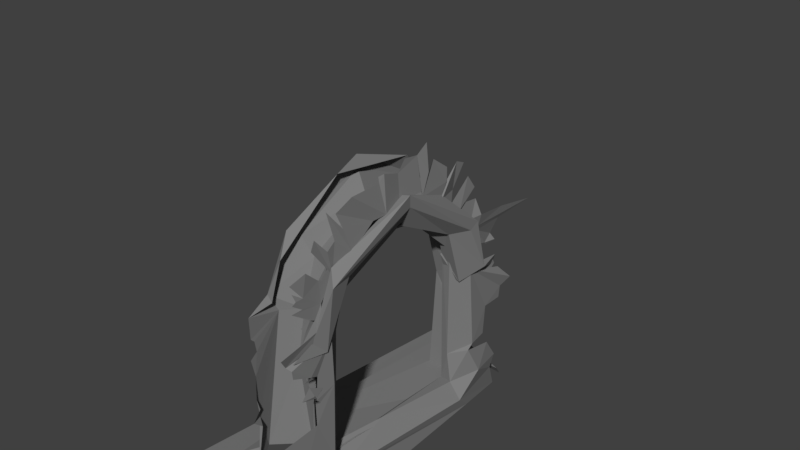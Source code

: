 # Source: Big_gate_portal.blend  (saved by Blender 2.79.0; exported with 4.5.12 LTS)
import bpy
from mathutils import Matrix  # noqa: F401  (used for matrix-valued properties, if any)

bpy.ops.wm.read_factory_settings(use_empty=True)
scene = bpy.context.scene
scene.name = 'Scene'

# ---- collections
col_collection_1 = bpy.data.collections.new('Collection 1'); scene.collection.children.link(col_collection_1)

# ---- materials (node trees are filled in below, after node groups)
mat_m_church_sandstone_01 = bpy.data.materials.new('M_Church_sandstone_01')
mat_m_church_sandstone_01.alpha_threshold = 0.0
mat_m_church_sandstone_01.diffuse_color = (0.2159, 0.2159, 0.2159, 1.0)
mat_m_church_sandstone_01.roughness = 0.5
mat_m_mixed_stone_wall_03_sand = bpy.data.materials.new('M_Mixed_stone_wall_03_sand')
mat_m_mixed_stone_wall_03_sand.alpha_threshold = 0.0
mat_m_mixed_stone_wall_03_sand.diffuse_color = (0.2159, 0.2159, 0.2159, 1.0)
mat_m_mixed_stone_wall_03_sand.roughness = 0.5

# ---- material node trees
mat_m_church_sandstone_01.use_nodes = True; mat_m_church_sandstone_01.node_tree.nodes.clear()
_N = mat_m_church_sandstone_01.node_tree.nodes; _L = mat_m_church_sandstone_01.node_tree.links
n0 = _N.new('ShaderNodeOutputMaterial'); n0.name = 'Material Output'; n0.location = (1200, 880)
n0.label = 'Material Out'
n1 = _N.new('ShaderNodeAddShader'); n1.name = 'Add Shader'; n1.location = (1000, 880)
n1.label = 'Shader Add Refl'
n2 = _N.new('ShaderNodeAddShader'); n2.name = 'Add Shader.001'; n2.location = (800, 880)
n2.label = 'Shader Add Spec'
n3 = _N.new('ShaderNodeBsdfRefraction'); n3.name = 'Refraction BSDF'; n3.location = (1200, 220)
n3.label = 'Refl BSDF'
n3.mute = True
n4 = _N.new('ShaderNodeMix'); n4.name = 'Mix'; n4.location = (1000, 220)
n4.label = 'Mix Color/Refl'
n4.data_type = 'RGBA'
n4.blend_type = 'MULTIPLY'
n4.inputs[0].default_value = 1.0
n4.inputs[6].default_value = (1.0, 1.0, 1.0, 1.0)
n4.inputs[7].default_value = (0.0, 0.0, 0.0, 0.0)
n5 = _N.new('ShaderNodeMixShader'); n5.name = 'Mix Shader'; n5.location = (600, 880)
n5.label = 'Shader Mix Alpha'
n6 = _N.new('ShaderNodeBsdfTransparent'); n6.name = 'Transparent BSDF'; n6.location = (400, 880)
n6.label = 'Alpha BSDF'
n6.mute = True
n7 = _N.new('ShaderNodeMix'); n7.name = 'Mix.001'; n7.location = (200, 1100)
n7.label = 'Mix Color/Alpha'
n7.data_type = 'RGBA'
n7.blend_type = 'MULTIPLY'
n7.inputs[0].default_value = 1.0
n7.inputs[6].default_value = (1.0, 1.0, 1.0, 1.0)
n7.inputs[7].default_value = (1.0, 1.0, 1.0, 1.0)
n8 = _N.new('ShaderNodeBsdfDiffuse'); n8.name = 'Diffuse BSDF'; n8.location = (400, 660)
n8.label = 'Diff BSDF'
n9 = _N.new('ShaderNodeMix'); n9.name = 'Mix.002'; n9.location = (200, 660)
n9.label = 'Mix Color/Diffuse'
n9.data_type = 'RGBA'
n9.blend_type = 'MULTIPLY'
n9.inputs[0].default_value = 1.0
n9.inputs[6].default_value = (0.2159, 0.2159, 0.2159, 1.0)
n9.inputs[7].default_value = (1.0, 1.0, 1.0, 1.0)
n10 = _N.new('ShaderNodeBsdfAnisotropic'); n10.name = 'Glossy BSDF'; n10.location = (400, 220)
n10.label = 'Spec BSDF'
n10.distribution = 'GGX'
n11 = _N.new('ShaderNodeMix'); n11.name = 'Mix.003'; n11.location = (200, 220)
n11.label = 'Mix Color/Spec'
n11.data_type = 'RGBA'
n11.blend_type = 'MULTIPLY'
n11.inputs[0].default_value = 1.0
n11.inputs[6].default_value = (0.1, 0.1, 0.1, 1.0)
n11.inputs[7].default_value = (0.0, 0.0, 0.0, 1.0)
n12 = _N.new('ShaderNodeMix'); n12.name = 'Mix.004'; n12.location = (200, 0)
n12.label = 'Mix Color/Hardness'
n12.data_type = 'RGBA'
n12.blend_type = 'MULTIPLY'
n12.inputs[0].default_value = 1.0
n12.inputs[6].default_value = (3.95, 3.95, 3.95, 3.95)
n12.inputs[7].default_value = (1.0, 1.0, 1.0, 1.0)
n13 = _N.new('ShaderNodeNormalMap'); n13.name = 'Normal Map'; n13.location = (200, 440)
n13.label = 'Normal/Map'
n13.mute = True
n14 = _N.new('ShaderNodeMix'); n14.name = 'Mix.005'; n14.location = (1000, 660)
n14.label = 'Bump/Map'
n14.mute = True
n14.data_type = 'RGBA'
n14.blend_type = 'MULTIPLY'
n14.inputs[0].default_value = 1.0
n14.inputs[6].default_value = (1.0, 1.0, 1.0, 1.0)
n14.inputs[7].default_value = (0.0, 0.0, 0.0, 1.0)
n15 = _N.new('ShaderNodeTexCoord'); n15.name = 'Texture Coordinate'; n15.location = (-600, 660)
n15.label = 'Texture Coords'
n16 = _N.new('ShaderNodeDisplacement'); n16.name = 'Displacement'; n16.location = (0, 0)
n16.inputs[1].default_value = 0.0
n16.inputs[2].default_value = 0.1
n17 = _N.new('ShaderNodeMath'); n17.name = 'Math'; n17.location = (0, 0)
n17.operation = 'POWER'
_L.new(n1.outputs[0], n0.inputs[0])
_L.new(n2.outputs[0], n1.inputs[0])
_L.new(n3.outputs[0], n1.inputs[1])
_L.new(n4.outputs[2], n3.inputs[0])
_L.new(n5.outputs[0], n2.inputs[0])
_L.new(n6.outputs[0], n5.inputs[1])
_L.new(n7.outputs[2], n5.inputs[0])
_L.new(n8.outputs[0], n5.inputs[2])
_L.new(n9.outputs[2], n8.inputs[0])
_L.new(n10.outputs[0], n2.inputs[1])
_L.new(n11.outputs[2], n10.inputs[0])
_L.new(n13.outputs[0], n8.inputs[2])
_L.new(n13.outputs[0], n10.inputs[4])
_L.new(n13.outputs[0], n3.inputs[3])
_L.new(n14.outputs[2], n16.inputs[0])
_L.new(n16.outputs[0], n0.inputs[2])
_L.new(n12.outputs[2], n17.inputs[0])
_L.new(n17.outputs[0], n10.inputs[1])
n0.is_active_output = True
mat_m_mixed_stone_wall_03_sand.use_nodes = True; mat_m_mixed_stone_wall_03_sand.node_tree.nodes.clear()
_N = mat_m_mixed_stone_wall_03_sand.node_tree.nodes; _L = mat_m_mixed_stone_wall_03_sand.node_tree.links
n0 = _N.new('ShaderNodeOutputMaterial'); n0.name = 'Material Output'; n0.location = (1200, 880)
n0.label = 'Material Out'
n1 = _N.new('ShaderNodeAddShader'); n1.name = 'Add Shader'; n1.location = (1000, 880)
n1.label = 'Shader Add Refl'
n2 = _N.new('ShaderNodeAddShader'); n2.name = 'Add Shader.001'; n2.location = (800, 880)
n2.label = 'Shader Add Spec'
n3 = _N.new('ShaderNodeBsdfRefraction'); n3.name = 'Refraction BSDF'; n3.location = (1200, 220)
n3.label = 'Refl BSDF'
n3.mute = True
n4 = _N.new('ShaderNodeMix'); n4.name = 'Mix'; n4.location = (1000, 220)
n4.label = 'Mix Color/Refl'
n4.data_type = 'RGBA'
n4.blend_type = 'MULTIPLY'
n4.inputs[0].default_value = 1.0
n4.inputs[6].default_value = (1.0, 1.0, 1.0, 1.0)
n4.inputs[7].default_value = (0.0, 0.0, 0.0, 0.0)
n5 = _N.new('ShaderNodeMixShader'); n5.name = 'Mix Shader'; n5.location = (600, 880)
n5.label = 'Shader Mix Alpha'
n6 = _N.new('ShaderNodeBsdfTransparent'); n6.name = 'Transparent BSDF'; n6.location = (400, 880)
n6.label = 'Alpha BSDF'
n6.mute = True
n7 = _N.new('ShaderNodeMix'); n7.name = 'Mix.001'; n7.location = (200, 1100)
n7.label = 'Mix Color/Alpha'
n7.data_type = 'RGBA'
n7.blend_type = 'MULTIPLY'
n7.inputs[0].default_value = 1.0
n7.inputs[6].default_value = (1.0, 1.0, 1.0, 1.0)
n7.inputs[7].default_value = (1.0, 1.0, 1.0, 1.0)
n8 = _N.new('ShaderNodeBsdfDiffuse'); n8.name = 'Diffuse BSDF'; n8.location = (400, 660)
n8.label = 'Diff BSDF'
n9 = _N.new('ShaderNodeMix'); n9.name = 'Mix.002'; n9.location = (200, 660)
n9.label = 'Mix Color/Diffuse'
n9.data_type = 'RGBA'
n9.blend_type = 'MULTIPLY'
n9.inputs[0].default_value = 1.0
n9.inputs[6].default_value = (0.2159, 0.2159, 0.2159, 1.0)
n9.inputs[7].default_value = (1.0, 1.0, 1.0, 1.0)
n10 = _N.new('ShaderNodeBsdfAnisotropic'); n10.name = 'Glossy BSDF'; n10.location = (400, 220)
n10.label = 'Spec BSDF'
n10.distribution = 'GGX'
n11 = _N.new('ShaderNodeMix'); n11.name = 'Mix.003'; n11.location = (200, 220)
n11.label = 'Mix Color/Spec'
n11.data_type = 'RGBA'
n11.blend_type = 'MULTIPLY'
n11.inputs[0].default_value = 1.0
n11.inputs[6].default_value = (0.1, 0.1, 0.1, 1.0)
n11.inputs[7].default_value = (0.0, 0.0, 0.0, 1.0)
n12 = _N.new('ShaderNodeMix'); n12.name = 'Mix.004'; n12.location = (200, 0)
n12.label = 'Mix Color/Hardness'
n12.data_type = 'RGBA'
n12.blend_type = 'MULTIPLY'
n12.inputs[0].default_value = 1.0
n12.inputs[6].default_value = (3.95, 3.95, 3.95, 3.95)
n12.inputs[7].default_value = (1.0, 1.0, 1.0, 1.0)
n13 = _N.new('ShaderNodeNormalMap'); n13.name = 'Normal Map'; n13.location = (200, 440)
n13.label = 'Normal/Map'
n13.mute = True
n14 = _N.new('ShaderNodeMix'); n14.name = 'Mix.005'; n14.location = (1000, 660)
n14.label = 'Bump/Map'
n14.mute = True
n14.data_type = 'RGBA'
n14.blend_type = 'MULTIPLY'
n14.inputs[0].default_value = 1.0
n14.inputs[6].default_value = (1.0, 1.0, 1.0, 1.0)
n14.inputs[7].default_value = (0.0, 0.0, 0.0, 1.0)
n15 = _N.new('ShaderNodeTexCoord'); n15.name = 'Texture Coordinate'; n15.location = (-600, 660)
n15.label = 'Texture Coords'
n16 = _N.new('ShaderNodeDisplacement'); n16.name = 'Displacement'; n16.location = (0, 0)
n16.inputs[1].default_value = 0.0
n16.inputs[2].default_value = 0.1
n17 = _N.new('ShaderNodeMath'); n17.name = 'Math'; n17.location = (0, 0)
n17.operation = 'POWER'
_L.new(n1.outputs[0], n0.inputs[0])
_L.new(n2.outputs[0], n1.inputs[0])
_L.new(n3.outputs[0], n1.inputs[1])
_L.new(n4.outputs[2], n3.inputs[0])
_L.new(n5.outputs[0], n2.inputs[0])
_L.new(n6.outputs[0], n5.inputs[1])
_L.new(n7.outputs[2], n5.inputs[0])
_L.new(n8.outputs[0], n5.inputs[2])
_L.new(n9.outputs[2], n8.inputs[0])
_L.new(n10.outputs[0], n2.inputs[1])
_L.new(n11.outputs[2], n10.inputs[0])
_L.new(n13.outputs[0], n8.inputs[2])
_L.new(n13.outputs[0], n10.inputs[4])
_L.new(n13.outputs[0], n3.inputs[3])
_L.new(n14.outputs[2], n16.inputs[0])
_L.new(n16.outputs[0], n0.inputs[2])
_L.new(n12.outputs[2], n17.inputs[0])
_L.new(n17.outputs[0], n10.inputs[1])
n0.is_active_output = True

# ---- world
world_world = bpy.data.worlds.new('World'); scene.world = world_world
world_world.color = (0.05088, 0.05088, 0.05088)
world_world.use_sun_shadow = False
world_world.sun_shadow_jitter_overblur = 0.0
world_world.cycles.sampling_method = 'MANUAL'

# ---- cameras
cam_camera = bpy.data.cameras.new('Camera')
cam_camera.clip_end = 100.0
cam_camera.lens = 35.0
cam_camera.sensor_width = 32.0
cam_camera.sensor_height = 18.0
cam_camera.ortho_scale = 7.314
cam_camera.dof.focus_distance = 0.0

# ---- meshes
me_untitled_001 = bpy.data.meshes.new('Untitled.001')
me_untitled_001.from_pydata([(43.31, 83.05, 42.1), (41.91, -81.82, 29.85), (2.761, -182.8, -175.2), (-3.347, -181.6, -163.1), (-10.02, -167.7, -220.9), (3.56, -195.3, -163.7), (2.805, -184.2, -148.4), (2.894, -188.2, -132.2), (1.611, -188.2, -44.69), (3.152, -155.8, -7.25), (17.2, -119.8, -23.1), (43.36, -125.5, -7.003), (52.52, -125.6, -14.28), (43.88, -134.6, -69.62), (23.44, -122.5, -223.7), (10.5, -127.3, -99.03), (-1.296, 116.2, -222.4), (56.0, 61.3, -223.4), (3.045, -193.8, -238.6), (59.2, -108.7, -50.43), (61.15, -93.36, 11.37), (80.42, -4.843, 94.94), (41.91, -105.1, -6.251), (50.47, -109.2, -49.73), (68.49, 75.25, 26.69), (40.55, 65.58, 31.31), (75.43, -132.2, -51.51), (39.51, -94.11, 46.07), (10.66, -96.09, 35.8), (47.48, 119.3, -44.61), (49.91, 113.8, -12.3), (36.76, 110.7, -50.08), (43.59, 120.1, -86.53), (47.28, 119.7, -124.0), (-5.874, 135.3, -75.41), (1.597, 174.4, -70.55), (2.15, 172.5, -47.85), (2.617, 177.7, -18.17), (4.81, 103.3, -5.755), (-81.0, -226.0, -242.3), (52.16, 213.8, -265.0), (-20.84, 216.7, -244.1), (-40.12, 178.8, -243.4), (-87.96, 214.5, -273.5), (1.151, 183.7, -159.6), (1.28, 172.4, -149.7), (-10.49, -152.3, -2.949), (-10.25, -119.4, 71.15), (-5.233, -102.6, 61.49), (2.641, 149.1, -7.846), (-5.781, 89.31, 65.23), (0.4592, 67.04, 118.1), (-7.162, -9.729, 120.4), (71.55, 123.0, 20.73), (84.8, 111.5, 39.6), (83.32, 100.5, 29.54), (71.68, -151.1, -32.71), (85.67, -128.7, 36.05), (71.75, -9.611, 109.7), (68.65, 162.8, -48.66), (71.83, 165.1, -33.14), (71.11, 132.8, -33.03), (55.76, -229.0, -266.3), (28.17, -2.919, 95.46), (47.28, 31.84, 50.31), (72.04, -80.99, 46.39), (71.1, 120.8, 64.2), (73.74, 125.2, 24.58), (78.32, 125.3, 42.05), (74.76, 168.9, 39.5), (74.74, 120.5, 19.8), (70.06, 231.5, 29.69), (69.46, 169.3, 20.47), (72.71, 140.5, -6.45), (65.09, 159.7, -1.38), (71.37, -145.4, -4.22), (72.02, -175.9, 27.2), (71.56, -135.3, 14.81), (72.08, -160.7, 31.57), (70.34, -176.9, 52.14), (73.35, -156.5, 62.04), (71.85, -138.6, 45.44), (75.21, -139.6, -15.41), (71.84, -152.7, -0.6977), (43.48, -102.3, 3.634), (72.51, -149.5, -113.8), (72.66, -155.8, -77.55), (41.36, 96.96, -219.2), (60.58, 94.55, -217.0), (52.23, -29.45, -217.0), (75.39, -123.6, -240.9), (71.25, -131.5, -259.8), (73.17, -12.85, -283.9), (71.93, 119.4, -262.8), (76.97, 98.61, -242.5), (71.53, 166.7, -221.4), (63.62, 184.9, -261.9), (53.99, 93.83, -172.4), (75.97, 113.0, -164.5), (71.27, 157.5, -173.4), (72.82, 64.36, 105.1), (71.05, 42.29, 140.5), (74.49, 31.07, 128.3), (74.15, 21.68, 98.09), (72.63, 21.15, 104.6), (69.96, 16.04, 152.4), (71.26, 30.17, 165.2), (55.27, 92.23, -6.349), (39.78, 93.82, 0.7312), (71.24, 172.3, -55.2), (79.27, 191.0, -75.07), (72.03, 149.7, -109.4), (71.63, -13.7, 101.9), (73.62, -39.57, 145.8), (73.86, -88.33, 132.5), (72.11, -100.7, 97.0), (75.16, -90.33, 64.85), (72.16, -55.89, 91.58), (71.67, 72.71, 69.09), (74.84, 87.97, 59.69), (71.96, 103.8, 100.7), (74.42, 55.05, 84.09), (70.23, -122.6, 124.0), (69.58, -115.9, 43.38), (70.1, -163.8, -83.81), (71.95, -150.5, -240.2), (74.39, -172.8, -204.3), (71.51, -213.6, -197.0), (72.45, -149.9, -110.6), (2.936, -184.2, -148.4), (1.225, -188.5, -15.11), (-3.344, -142.5, -25.5), (49.83, -132.1, -111.8), (-36.93, -129.1, -226.2), (47.44, -134.2, -222.3), (42.09, -9.149, 66.42), (42.09, 99.12, -48.71), (42.07, 94.15, -15.27), (-91.2, 93.43, -267.4), (41.69, 86.04, 4.957), (40.45, 100.7, 13.58), (37.47, -70.97, 66.98), (9.67, 115.2, -65.74), (3.011, 199.8, -244.1), (41.96, 118.7, -149.9), (3.169, 180.9, -240.0), (2.443, 176.9, -129.9), (2.891, -140.0, 43.58), (2.16, -49.46, 126.6), (-10.41, 107.8, 71.93), (-9.026, -9.752, 138.1), (72.1, 56.43, 89.53), (83.23, -7.717, 112.6), (71.65, -119.1, 54.24), (85.16, 128.6, -33.13), (3.383, -213.7, -245.6), (57.95, -215.9, -251.6), (41.91, -131.8, -29.57), (41.85, 104.8, 13.66), (72.21, 64.17, 51.22), (46.87, -35.66, 54.21), (71.84, 79.81, 66.11), (67.29, 129.0, -6.501), (71.14, -176.8, 16.19), (71.43, -161.9, 17.37), (71.89, -170.6, 30.84), (73.17, -137.0, -32.56), (43.44, -130.4, -67.49), (40.89, -132.8, -92.91), (47.66, -103.6, -216.6), (72.22, -144.1, -119.4), (70.79, -145.5, -81.85), (73.04, -123.7, -33.67), (41.41, -121.3, -232.3), (82.42, 129.7, -202.1), (41.95, 123.1, -221.7), (39.66, -79.02, 57.58), (71.56, 159.5, -35.78), (72.22, 158.5, -51.16), (71.17, 164.7, -46.76), (71.41, 177.8, -106.6), (70.15, -45.45, 143.0), (75.43, -38.07, 95.23), (72.4, 116.6, 82.01), (69.62, 59.92, 96.77), (72.81, -113.8, 86.57), (72.17, -124.0, 76.46), (71.63, -141.4, 96.56), (71.45, -146.3, 83.98), (71.51, -155.5, -218.9), (40.62, -134.5, -218.8), (72.64, -139.5, -100.5), (2.048, -186.0, -98.13), (2.811, -191.4, -72.51), (1.926, -181.5, -64.39), (1.637, -183.5, -49.35), (47.16, -133.7, -40.69), (44.59, -132.6, -136.9), (-35.22, 175.7, -225.2), (45.24, 119.8, -222.8), (52.19, 118.9, -224.0), (56.69, -134.9, -222.8), (55.82, -70.76, -220.3), (-40.79, -191.8, -239.1), (42.15, 87.58, -16.1), (42.19, 90.25, -15.47), (-86.15, -119.7, -266.2), (-87.5, -228.5, -269.0), (65.77, -8.798, 67.79), (71.73, -179.8, -48.86), (40.71, -10.04, 96.06), (11.57, 59.06, 60.09), (10.8, -13.43, 92.58), (-6.298, 132.7, -16.5), (56.48, 201.7, -248.7), (-83.89, 211.3, -249.0), (-10.02, 174.9, -222.2), (80.44, -100.7, 39.04), (66.52, 100.0, -53.41), (71.99, -182.0, -56.68), (42.56, 71.66, 54.04), (73.55, 113.7, -36.47), (72.05, 101.8, 8.647), (66.66, 13.76, 72.02), (71.47, -47.27, 65.25), (71.97, -114.2, 6.964), (41.39, -110.3, 23.38), (74.17, 110.6, 38.96), (71.17, 144.4, -10.9), (73.02, 160.7, -8.113), (70.16, -174.3, 40.97), (72.48, -119.4, 39.43), (71.38, -147.1, -5.133), (72.6, -165.4, -27.04), (70.61, -164.8, -6.973), (72.02, -160.4, -14.68), (70.85, -195.1, -37.83), (66.35, -186.2, -52.44), (71.34, -180.4, -68.8), (56.28, -104.7, -69.58), (40.63, -130.2, -124.2), (74.23, -126.6, -211.6), (72.92, -150.3, -149.6), (73.59, -122.6, -102.6), (41.66, 111.8, -232.1), (72.47, -122.1, -249.4), (70.33, -122.8, -273.2), (70.87, 175.7, -202.6), (72.18, 55.28, 84.23), (71.9, 65.25, 123.9), (70.14, -14.91, 138.5), (39.92, 121.3, -33.89), (72.58, 178.3, -88.1), (75.03, 122.2, -157.9), (72.37, 146.4, -152.8), (70.95, -44.89, 135.2), (69.92, -108.8, 117.3), (71.93, 82.56, 126.5), (66.44, 82.14, 86.88), (71.82, 95.13, 121.5), (71.99, 74.45, 67.98), (71.49, -150.7, -82.33), (71.73, -169.2, -215.7), (72.08, -209.3, -161.2), (73.84, -153.2, -105.6), (71.7, -158.6, -90.98), (71.41, -169.9, -106.7), (70.49, -4.67, 153.9)], [(129, 6)], [(137, 136, 204), (3, 2, 5), (4, 3, 131), (131, 15, 4), (3, 6, 7), (194, 131, 192), (8, 131, 195), (8, 130, 131), (11, 12, 10), (12, 15, 10), (132, 15, 13), (197, 14, 15), (15, 14, 4), (42, 198, 145), (198, 42, 203), (133, 17, 16), (200, 199, 17), (133, 202, 17), (134, 201, 202), (14, 134, 202), (4, 14, 133), (18, 4, 203), (20, 19, 23), (26, 20, 217), (208, 217, 20), (215, 138, 39), (24, 25, 139), (140, 0, 211), (140, 211, 38), (212, 52, 50), (10, 131, 46), (28, 212, 27), (141, 212, 210), (29, 31, 32), (32, 31, 33), (31, 142, 33), (36, 213, 37), (42, 145, 41), (215, 42, 41), (42, 215, 203), (43, 138, 215), (45, 44, 216), (34, 35, 146), (46, 47, 48), (52, 48, 47), (47, 150, 52), (51, 149, 150), (52, 150, 149), (149, 50, 52), (154, 61, 53), (53, 54, 154), (55, 154, 54), (54, 152, 55), (152, 21, 55), (153, 57, 152), (21, 152, 57), (57, 217, 21), (204, 136, 218), (154, 218, 59), (39, 62, 156), (63, 64, 160), (176, 160, 84), (108, 64, 220), (220, 158, 108), (251, 108, 158), (107, 221, 222), (107, 222, 159), (64, 223, 160), (224, 65, 84), (160, 224, 84), (176, 84, 226), (69, 68, 67), (67, 227, 70), (71, 69, 67), (74, 72, 70), (73, 74, 70), (70, 162, 73), (229, 74, 73), (163, 75, 77), (164, 165, 76), (78, 230, 165), (78, 80, 79), (231, 81, 77), (75, 232, 82), (83, 235, 232), (172, 166, 237), (219, 238, 86), (86, 172, 219), (168, 167, 84), (240, 168, 84), (169, 190, 240), (243, 242, 241), (243, 169, 239), (243, 170, 242), (172, 171, 243), (64, 63, 220), (87, 244, 173), (87, 173, 89), (173, 169, 89), (90, 89, 169), (90, 245, 93), (174, 88, 94), (244, 87, 175), (88, 174, 98), (99, 98, 174), (99, 174, 247), (95, 247, 174), (101, 103, 100), (104, 105, 250), (250, 112, 104), (105, 102, 106), (108, 107, 64), (221, 252, 110), (111, 180, 252), (111, 252, 221), (221, 107, 253), (221, 253, 111), (175, 87, 251), (97, 253, 107), (98, 253, 97), (113, 112, 250), (182, 112, 113), (182, 113, 255), (114, 256, 117), (119, 120, 118), (257, 184, 121), (258, 259, 257), (258, 121, 260), (185, 186, 123), (123, 187, 188), (123, 186, 187), (262, 241, 126), (262, 189, 241), (127, 126, 263), (265, 128, 191), (266, 264, 265), (250, 105, 267), (4, 18, 3), (18, 2, 3), (5, 6, 3), (3, 7, 192), (192, 131, 3), (193, 194, 192), (194, 195, 131), (131, 130, 46), (46, 130, 9), (196, 13, 12), (12, 13, 15), (197, 15, 132), (134, 14, 197), (15, 131, 10), (216, 145, 198), (16, 216, 198), (133, 16, 198), (16, 17, 199), (202, 133, 14), (133, 198, 203), (4, 133, 203), (23, 22, 20), (19, 20, 26), (21, 217, 208), (1, 135, 208), (208, 20, 1), (20, 22, 1), (205, 139, 137), (39, 138, 206), (215, 39, 203), (206, 207, 39), (205, 204, 218), (218, 24, 205), (154, 24, 218), (205, 24, 139), (24, 154, 55), (21, 24, 55), (24, 208, 135), (135, 25, 24), (21, 208, 24), (56, 209, 26), (0, 210, 211), (212, 211, 210), (38, 211, 50), (38, 50, 213), (211, 212, 50), (11, 10, 27), (28, 27, 10), (46, 28, 10), (141, 27, 212), (212, 48, 52), (48, 212, 28), (46, 48, 28), (140, 31, 30), (140, 38, 31), (31, 29, 30), (142, 144, 33), (142, 35, 34), (213, 35, 142), (36, 35, 213), (37, 213, 49), (213, 142, 38), (38, 142, 31), (155, 18, 39), (39, 18, 203), (143, 214, 41), (43, 214, 40), (41, 214, 43), (41, 145, 143), (41, 43, 215), (199, 144, 16), (142, 16, 144), (142, 34, 16), (145, 216, 44), (34, 146, 45), (34, 45, 16), (16, 45, 216), (9, 147, 46), (46, 147, 47), (47, 147, 148), (47, 148, 150), (51, 49, 149), (50, 149, 49), (213, 50, 49), (150, 148, 51), (54, 53, 151), (54, 151, 152), (151, 58, 152), (153, 56, 57), (57, 56, 26), (57, 26, 217), (152, 58, 153), (154, 59, 60), (154, 60, 61), (39, 156, 155), (207, 62, 39), (160, 176, 63), (107, 159, 64), (64, 159, 223), (223, 224, 160), (65, 225, 84), (84, 225, 239), (225, 172, 239), (226, 84, 157), (66, 161, 227), (68, 66, 227), (68, 227, 67), (71, 67, 72), (228, 229, 73), (163, 83, 75), (163, 77, 164), (77, 165, 164), (165, 77, 78), (78, 77, 81), (80, 78, 81), (77, 75, 82), (82, 232, 233), (235, 233, 232), (233, 237, 82), (82, 237, 166), (83, 234, 235), (233, 236, 237), (219, 172, 237), (157, 84, 167), (169, 240, 84), (239, 169, 84), (243, 241, 169), (243, 85, 170), (85, 243, 171), (171, 172, 86), (239, 172, 243), (89, 88, 87), (89, 94, 88), (94, 89, 90), (94, 90, 93), (92, 93, 245), (245, 91, 246), (245, 246, 92), (93, 96, 94), (96, 95, 94), (95, 174, 94), (87, 88, 97), (98, 97, 88), (249, 101, 100), (103, 248, 100), (103, 101, 102), (102, 105, 103), (104, 112, 103), (221, 179, 177), (178, 179, 221), (109, 178, 110), (221, 110, 178), (108, 97, 107), (251, 87, 108), (97, 108, 87), (254, 111, 253), (255, 113, 181), (182, 255, 114), (115, 117, 256), (116, 117, 115), (182, 114, 117), (120, 119, 183), (257, 121, 258), (115, 122, 116), (116, 122, 185), (123, 116, 185), (261, 86, 124), (125, 90, 241), (241, 189, 125), (90, 169, 241), (173, 190, 169), (126, 241, 242), (126, 242, 263), (128, 264, 266)])
me_untitled_001.polygons.foreach_set('material_index', [0, 0, 0, 0, 0, 0, 0, 0, 0, 0, 0, 0, 0, 0, 0, 0, 0, 0, 0, 0, 0, 0, 0, 0, 0, 0, 0, 0, 0, 0, 0, 0, 0, 0, 0, 0, 0, 0, 0, 0, 0, 0, 0, 0, 0, 0, 0, 0, 0, 0, 0, 0, 0, 0, 0, 0, 0, 0, 0, 0, 1, 1, 1, 1, 1, 1, 1, 1, 1, 1, 1, 1, 1, 1, 1, 1, 1, 1, 1, 1, 1, 1, 1, 1, 1, 1, 1, 1, 1, 1, 1, 1, 1, 1, 1, 1, 1, 1, 1, 1, 1, 1, 1, 1, 1, 1, 1, 1, 1, 1, 1, 1, 1, 1, 1, 1, 1, 1, 1, 1, 1, 1, 1, 1, 1, 1, 1, 1, 1, 1, 1, 1, 1, 1, 1, 1, 1, 0, 0, 0, 0, 0, 0, 0, 0, 0, 0, 0, 0, 0, 0, 0, 0, 0, 0, 0, 0, 0, 0, 0, 0, 0, 0, 0, 0, 0, 0, 0, 0, 0, 0, 0, 0, 0, 0, 0, 0, 0, 0, 0, 0, 0, 0, 0, 0, 0, 0, 0, 0, 0, 0, 0, 0, 0, 0, 0, 0, 0, 0, 0, 0, 0, 0, 0, 0, 0, 0, 0, 0, 0, 0, 0, 0, 0, 0, 0, 0, 0, 0, 0, 0, 0, 0, 0, 0, 0, 0, 0, 0, 0, 0, 0, 0, 1, 1, 1, 1, 1, 1, 1, 1, 1, 1, 1, 1, 1, 1, 1, 1, 1, 1, 1, 1, 1, 1, 1, 1, 1, 1, 1, 1, 1, 1, 1, 1, 1, 1, 1, 1, 1, 1, 1, 1, 1, 1, 1, 1, 1, 1, 1, 1, 1, 1, 1, 1, 1, 1, 1, 1, 1, 1, 1, 1, 1, 1, 1, 1, 1, 1, 1, 1, 1, 1, 1, 1, 1, 1, 1, 1, 1, 1])
_uv = me_untitled_001.uv_layers.new(name='UVmap_0')
_uv.uv.foreach_set('vector', [0.8462, 0.7935, 0.8726, 0.7906, 0.8426, 0.7977, 0.1875, 0.6953, 0.197, 0.6633, 0.2155, 0.6901, 0.1551, 0.5866, 0.1875, 0.6953, 0.1212, 0.9399, 0.1212, 0.9399, 0.07159, 0.8084, 0.1551, 0.5866, 0.1875, 0.6953, 0.203, 0.7242, 0.2061, 0.7502, 0.1939, 0.8737, 0.1212, 0.9399, 0.2012, 0.8076, 0.2033, 0.9029, 0.1212, 0.9399, 0.1948, 0.8949, 0.2033, 0.9029, 0.2094, 0.9502, 0.1212, 0.9399, 0.02062, 0.977, 0.01095, 0.9605, 0.07428, 0.9468, 0.01095, 0.9605, 0.07159, 0.8084, 0.07428, 0.9468, 0.01445, 0.7906, 0.07159, 0.8084, 0.02095, 0.8611, 0.02388, 0.7449, 0.05682, 0.6003, 0.07159, 0.8084, 0.07159, 0.8084, 0.05682, 0.6003, 0.1551, 0.5866, 0.01298, 0.04373, 0.04114, 0.04376, 0.01172, 0.1025, 0.04114, 0.04376, 0.04163, 0.01884, 0.6344, 0.01695, 0.5454, 0.03755, 0.2293, 0.1861, 0.1389, 0.1065, 0.1384, 0.1826, 0.1345, 0.1719, 0.2293, 0.1861, 0.5454, 0.03755, 0.426, 0.1596, 0.2293, 0.1861, 0.5531, 0.1728, 0.5553, 0.1909, 0.426, 0.1596, 0.533, 0.1298, 0.5531, 0.1728, 0.426, 0.1596, 0.6071, 0.08914, 0.533, 0.1298, 0.5454, 0.03755, 0.6729, 0.09927, 0.6071, 0.08914, 0.6684, 0.03369, 0.6921, 0.7173, 0.614, 0.711, 0.6129, 0.6755, 0.6056, 0.7313, 0.6921, 0.7173, 0.7215, 0.7544, 0.8663, 0.721, 0.7215, 0.7544, 0.6921, 0.7173, 0.9813, 0.273, 0.992, 0.2636, 0.9464, 0.6995, 0.7533, 0.8439, 0.7448, 0.7919, 0.799, 0.793, 0.6433, 0.6597, 0.7031, 0.6627, 0.7496, 0.7229, 0.6433, 0.6597, 0.7496, 0.7229, 0.6116, 0.7261, 0.8707, 0.7201, 0.881, 0.7545, 0.7091, 0.7589, 0.8722, 0.8265, 0.877, 0.8539, 0.8684, 0.8677, 0.7865, 0.8308, 0.6217, 0.8236, 0.7748, 0.7801, 0.7278, 0.782, 0.6217, 0.8236, 0.6182, 0.7636, 0.2225, 0.6843, 0.243, 0.6914, 0.2337, 0.7558, 0.2337, 0.7558, 0.243, 0.6914, 0.2359, 0.8217, 0.243, 0.6914, 0.3015, 0.7128, 0.2359, 0.8217, 0.4004, 0.6876, 0.3426, 0.6315, 0.4211, 0.6425, 0.8861, 0.8768, 0.9037, 0.8107, 0.9464, 0.8561, 0.9516, 0.956, 0.8861, 0.8768, 0.9464, 0.8561, 0.8861, 0.8768, 0.9516, 0.956, 0.6605, 0.8919, 0.9405, 0.9911, 0.8109, 0.9881, 0.9388, 0.9633, 0.4197, 0.8555, 0.4361, 0.8757, 0.4274, 0.9902, 0.3457, 0.7347, 0.4093, 0.7217, 0.422, 0.8229, 0.5997, 0.215, 0.4709, 0.2524, 0.4679, 0.2097, 0.2912, 0.2088, 0.4679, 0.2097, 0.4709, 0.2524, 0.4709, 0.2524, 0.2732, 0.239, 0.2912, 0.2088, 0.502, 0.3441, 0.4014, 0.3315, 0.6002, 0.3036, 0.5796, 0.2757, 0.6002, 0.3036, 0.4014, 0.3315, 0.4014, 0.3315, 0.4111, 0.2965, 0.5796, 0.2757, 0.6026, 0.215, 0.6195, 0.2353, 0.5247, 0.2688, 0.5247, 0.2688, 0.4842, 0.2534, 0.6026, 0.215, 0.4859, 0.2182, 0.6026, 0.215, 0.4842, 0.2534, 0.4842, 0.2534, 0.2704, 0.2383, 0.4859, 0.2182, 0.2704, 0.2383, 0.2991, 0.2085, 0.4859, 0.2182, 0.4138, 0.3514, 0.3765, 0.3293, 0.5978, 0.3045, 0.576, 0.2754, 0.5978, 0.3045, 0.3765, 0.3293, 0.3765, 0.3293, 0.4394, 0.2849, 0.576, 0.2754, 0.04572, 0.9688, 0.04184, 0.95, 0.09184, 0.943, 0.1476, 0.9716, 0.09184, 0.943, 0.2073, 0.9377, 0.01284, 0.5597, 0.124, 0.5285, 0.1291, 0.5711, 1.484, 1.258, 1.485, 1.164, 1.568, 1.133, 1.597, 1.163, 1.568, 1.133, 1.635, 1.06, 2.026, 1.054, 2.109, 1.129, 2.056, 1.158, 2.056, 1.158, 1.996, 1.084, 2.026, 1.054, 1.963, 0.9963, 2.026, 1.054, 1.996, 1.084, 2.648, 0.8416, 2.714, 0.7761, 2.688, 0.872, 2.648, 0.8416, 2.688, 0.872, 2.603, 0.967, 2.522, 0.9264, 2.488, 1.008, 2.392, 0.9444, 2.348, 0.9993, 2.274, 0.9572, 2.279, 0.8886, 2.392, 0.9444, 2.348, 0.9993, 2.279, 0.8886, 1.597, 1.163, 1.635, 1.06, 1.655, 1.099, 2.225, 1.17, 2.137, 1.172, 2.143, 1.15, 2.143, 1.15, 2.1, 1.17, 2.121, 1.131, 2.369, 1.146, 2.225, 1.17, 2.143, 1.15, 2.216, 1.077, 2.232, 1.12, 2.121, 1.131, 2.165, 1.064, 2.216, 1.077, 2.121, 1.131, 2.121, 1.131, 2.138, 1.064, 2.165, 1.064, 2.208, 1.063, 2.216, 1.077, 2.165, 1.064, 0.8947, 1.1, 0.9994, 1.083, 1.006, 1.147, 0.9271, 1.122, 0.8891, 1.149, 0.8838, 1.135, 0.9155, 1.166, 0.8649, 1.168, 0.8891, 1.149, 0.9155, 1.166, 0.89, 1.243, 0.8508, 1.199, 1.016, 1.232, 0.9586, 1.225, 1.006, 1.147, 1.511, 1.069, 1.504, 1.068, 1.521, 1.044, 1.495, 1.076, 1.473, 1.046, 1.504, 1.068, 1.557, 1.002, 1.53, 1.006, 1.413, 0.9566, 1.425, 0.9485, 1.432, 0.9242, 1.485, 0.9026, 1.485, 0.9026, 1.557, 1.002, 1.425, 0.9485, 1.697, 0.8674, 1.694, 0.9248, 1.635, 1.06, 1.694, 0.7964, 1.697, 0.8674, 1.635, 1.06, 1.62, 0.5898, 1.688, 0.5794, 1.694, 0.7964, 1.559, 0.8447, 1.495, 0.7418, 1.551, 0.5942, 1.559, 0.8447, 1.62, 0.5898, 1.612, 0.9159, 1.559, 0.8447, 1.512, 0.8044, 1.495, 0.7418, 1.557, 1.002, 1.505, 0.8918, 1.559, 0.8447, 2.109, 1.129, 2.173, 1.255, 2.056, 1.158, 2.069, 0.6105, 2.092, 0.6375, 1.598, 0.6414, 2.069, 0.6105, 1.598, 0.6414, 1.78, 0.5897, 1.598, 0.6414, 1.607, 0.5958, 1.78, 0.5897, 1.557, 0.5258, 1.78, 0.5897, 1.607, 0.5958, 1.557, 0.5258, 1.561, 0.5067, 2.116, 0.4799, 2.135, 0.6219, 2.056, 0.591, 2.071, 0.5174, 1.963, 0.5527, 2.021, 0.5759, 1.955, 0.574, 2.056, 0.591, 2.135, 0.6219, 2.108, 0.711, 2.203, 0.6794, 2.108, 0.711, 2.135, 0.6219, 2.203, 0.6794, 2.135, 0.6219, 2.24, 0.6152, 2.227, 0.571, 2.24, 0.6152, 2.135, 0.6219, 1.794, 1.798, 1.655, 1.837, 1.703, 1.714, 1.671, 1.85, 1.825, 1.904, 1.768, 1.979, 1.768, 1.979, 1.662, 1.953, 1.671, 1.85, 1.825, 1.904, 1.759, 1.827, 1.867, 1.858, 2.026, 1.054, 2.047, 1.034, 2.109, 1.129, 2.113, 0.9902, 2.252, 0.8779, 2.276, 0.9117, 2.186, 0.8272, 2.245, 0.8412, 2.252, 0.8779, 2.186, 0.8272, 2.252, 0.8779, 2.113, 0.9902, 2.113, 0.9902, 2.047, 1.034, 2.131, 0.7224, 2.113, 0.9902, 2.131, 0.7224, 2.186, 0.8272, 1.955, 0.574, 2.021, 0.5759, 1.963, 0.9963, 2.055, 0.6861, 2.131, 0.7224, 2.047, 1.034, 2.108, 0.711, 2.131, 0.7224, 2.055, 0.6861, 2.05, 2.482, 1.904, 2.452, 2.012, 2.411, 1.904, 2.522, 1.904, 2.452, 2.05, 2.482, 1.904, 2.522, 2.05, 2.482, 2.022, 2.515, 2.048, 2.651, 2.024, 2.729, 1.897, 2.586, 0.2493, 0.3662, 0.3742, 0.4321, 0.2273, 0.4159, 0.1879, 0.3677, 0.2845, 0.3648, 0.3163, 0.3773, 0.2684, 0.4319, 0.1731, 0.397, 0.1879, 0.3677, 0.2684, 0.4319, 0.3163, 0.3773, 0.3225, 0.4414, 0.1337, 2.015, 0.1443, 1.974, 0.2536, 1.94, 0.2536, 1.94, 0.06663, 1.953, 0.08933, 1.927, 0.2536, 1.94, 0.1443, 1.974, 0.06663, 1.953, 1.455, 0.5887, 1.551, 0.5942, 1.445, 0.6116, 1.455, 0.5887, 1.483, 0.5754, 1.551, 0.5942, 1.363, 0.6343, 1.445, 0.6116, 1.367, 0.6999, 1.488, 0.8655, 1.498, 0.8296, 1.519, 0.8482, 1.459, 0.8377, 1.492, 0.838, 1.485, 0.8652, 1.768, 1.979, 1.825, 1.904, 1.818, 1.96, 0.1551, 0.5866, 0.2068, 0.5797, 0.1875, 0.6953, 0.2068, 0.5797, 0.197, 0.6633, 0.1875, 0.6953, 0.2155, 0.6901, 0.203, 0.7242, 0.1875, 0.6953, 0.1875, 0.6953, 0.2061, 0.7502, 0.2012, 0.8076, 0.2012, 0.8076, 0.1212, 0.9399, 0.1875, 0.6953, 0.207, 0.8552, 0.1939, 0.8737, 0.2012, 0.8076, 0.1939, 0.8737, 0.1948, 0.8949, 0.1212, 0.9399, 0.1212, 0.9399, 0.2094, 0.9502, 0.1491, 0.9737, 0.1491, 0.9737, 0.2094, 0.9502, 0.1553, 0.9947, 0.01494, 0.9104, 0.02095, 0.8611, 0.01095, 0.9605, 0.01095, 0.9605, 0.02095, 0.8611, 0.07159, 0.8084, 0.02388, 0.7449, 0.07159, 0.8084, 0.01445, 0.7906, 0.007038, 0.6052, 0.05682, 0.6003, 0.02388, 0.7449, 0.07159, 0.8084, 0.1212, 0.9399, 0.07428, 0.9468, 0.05138, 0.083, 0.01172, 0.1025, 0.04114, 0.04376, 0.1389, 0.1065, 0.05138, 0.083, 0.04114, 0.04376, 0.5454, 0.03755, 0.1389, 0.1065, 0.04114, 0.04376, 0.1389, 0.1065, 0.2293, 0.1861, 0.1345, 0.1719, 0.426, 0.1596, 0.5454, 0.03755, 0.533, 0.1298, 0.5454, 0.03755, 0.04114, 0.04376, 0.6344, 0.01695, 0.6071, 0.08914, 0.5454, 0.03755, 0.6344, 0.01695, 0.6129, 0.6755, 0.6587, 0.6757, 0.6921, 0.7173, 0.614, 0.711, 0.6921, 0.7173, 0.6056, 0.7313, 0.8718, 0.756, 0.7215, 0.7544, 0.8663, 0.721, 0.7341, 0.6806, 0.866, 0.681, 0.8663, 0.721, 0.8663, 0.721, 0.6921, 0.7173, 0.7341, 0.6806, 0.6921, 0.7173, 0.6587, 0.6757, 0.7341, 0.6806, 0.841, 0.7966, 0.799, 0.793, 0.8404, 0.7895, 0.9464, 0.6995, 0.992, 0.2636, 0.9945, 0.5426, 0.9385, 0.3006, 0.9464, 0.6995, 0.8898, 0.6546, 0.9945, 0.5426, 0.9922, 0.7167, 0.9464, 0.6995, 0.841, 0.7966, 0.8426, 0.7977, 0.8721, 0.8337, 0.8721, 0.8337, 0.7533, 0.8439, 0.841, 0.7966, 0.8756, 0.8682, 0.7533, 0.8439, 0.8721, 0.8337, 0.841, 0.7966, 0.7533, 0.8439, 0.799, 0.793, 0.7533, 0.8439, 0.8756, 0.8682, 0.7825, 0.8766, 0.6282, 0.8617, 0.7533, 0.8439, 0.7825, 0.8766, 0.7533, 0.8439, 0.618, 0.821, 0.6179, 0.7823, 0.6179, 0.7823, 0.7448, 0.7919, 0.7533, 0.8439, 0.6282, 0.8617, 0.618, 0.821, 0.7533, 0.8439, 0.3735, 0.601, 0.4175, 0.6476, 0.3265, 0.6433, 0.7031, 0.6627, 0.8735, 0.6608, 0.7496, 0.7229, 0.8707, 0.7201, 0.7496, 0.7229, 0.8735, 0.6608, 0.6116, 0.7261, 0.7496, 0.7229, 0.7091, 0.7589, 0.6116, 0.7261, 0.7091, 0.7589, 0.6025, 0.751, 0.7496, 0.7229, 0.8707, 0.7201, 0.7091, 0.7589, 0.878, 0.7759, 0.8722, 0.8265, 0.7748, 0.7801, 0.7865, 0.8308, 0.7748, 0.7801, 0.8722, 0.8265, 0.8684, 0.8677, 0.7865, 0.8308, 0.8722, 0.8265, 0.7278, 0.782, 0.7748, 0.7801, 0.6217, 0.8236, 0.6217, 0.8236, 0.7556, 0.873, 0.6154, 0.8597, 0.7556, 0.873, 0.6217, 0.8236, 0.7865, 0.8308, 0.8684, 0.8677, 0.7556, 0.873, 0.7865, 0.8308, 0.2357, 0.6145, 0.243, 0.6914, 0.2147, 0.6268, 0.2357, 0.6145, 0.2939, 0.6157, 0.243, 0.6914, 0.243, 0.6914, 0.2225, 0.6843, 0.2147, 0.6268, 0.3015, 0.7128, 0.245, 0.8678, 0.2359, 0.8217, 0.3015, 0.7128, 0.4093, 0.7217, 0.3457, 0.7347, 0.3426, 0.6315, 0.4093, 0.7217, 0.3015, 0.7128, 0.4004, 0.6876, 0.4093, 0.7217, 0.3426, 0.6315, 0.4211, 0.6425, 0.3426, 0.6315, 0.3743, 0.6012, 0.3426, 0.6315, 0.3015, 0.7128, 0.2939, 0.6157, 0.2939, 0.6157, 0.3015, 0.7128, 0.243, 0.6914, 0.7718, 0.6224, 0.7751, 0.6511, 0.6516, 0.6125, 0.6516, 0.6125, 0.7751, 0.6511, 0.7021, 0.6534, 0.9322, 0.8108, 0.9384, 0.7286, 0.9464, 0.8561, 0.9878, 0.9654, 0.9384, 0.7286, 0.9834, 0.7383, 0.9464, 0.8561, 0.9384, 0.7286, 0.9878, 0.9654, 0.9464, 0.8561, 0.9037, 0.8107, 0.9322, 0.8108, 0.9464, 0.8561, 0.9878, 0.9654, 0.9516, 0.956, 0.2326, 0.9935, 0.245, 0.8678, 0.3215, 0.9931, 0.3015, 0.7128, 0.3215, 0.9931, 0.245, 0.8678, 0.3015, 0.7128, 0.3457, 0.7347, 0.3215, 0.9931, 0.4477, 0.9912, 0.4274, 0.9902, 0.4361, 0.8757, 0.3457, 0.7347, 0.422, 0.8229, 0.4197, 0.8555, 0.3457, 0.7347, 0.4197, 0.8555, 0.3215, 0.9931, 0.3215, 0.9931, 0.4197, 0.8555, 0.4274, 0.9902, 0.6209, 0.2353, 0.5298, 0.2678, 0.5997, 0.215, 0.5997, 0.215, 0.5298, 0.2678, 0.4709, 0.2524, 0.4709, 0.2524, 0.5298, 0.2678, 0.3228, 0.2706, 0.4709, 0.2524, 0.3228, 0.2706, 0.2732, 0.239, 0.502, 0.3441, 0.2597, 0.3284, 0.4014, 0.3315, 0.4111, 0.2965, 0.4014, 0.3315, 0.2597, 0.3284, 0.2755, 0.2874, 0.4111, 0.2965, 0.2597, 0.3284, 0.6002, 0.3036, 0.6227, 0.3169, 0.502, 0.3441, 0.4842, 0.2534, 0.5247, 0.2688, 0.3625, 0.2732, 0.4842, 0.2534, 0.3625, 0.2732, 0.2704, 0.2383, 0.3625, 0.2732, 0.2566, 0.2526, 0.2704, 0.2383, 0.4138, 0.3514, 0.2599, 0.3285, 0.3765, 0.3293, 0.3765, 0.3293, 0.2599, 0.3285, 0.2835, 0.2789, 0.3765, 0.3293, 0.2835, 0.2789, 0.4394, 0.2849, 0.5978, 0.3045, 0.615, 0.3196, 0.4138, 0.3514, 0.1476, 0.9716, 0.2073, 0.9377, 0.2112, 0.9648, 0.1476, 0.9716, 0.2112, 0.9648, 0.1555, 0.9945, 0.01284, 0.5597, 0.1291, 0.5711, 0.04275, 0.5842, 0.03578, 0.5297, 0.124, 0.5285, 0.01284, 0.5597, 1.568, 1.133, 1.597, 1.163, 1.484, 1.258, 2.648, 0.8416, 2.603, 0.967, 2.522, 0.9264, 2.522, 0.9264, 2.603, 0.967, 2.488, 1.008, 2.488, 1.008, 2.348, 0.9993, 2.392, 0.9444, 2.274, 0.9572, 2.199, 0.8674, 2.279, 0.8886, 2.279, 0.8886, 2.199, 0.8674, 2.23, 0.7849, 2.199, 0.8674, 2.176, 0.7785, 2.23, 0.7849, 1.655, 1.099, 1.635, 1.06, 1.695, 1.002, 2.118, 1.222, 2.027, 1.23, 2.1, 1.17, 2.137, 1.172, 2.118, 1.222, 2.1, 1.17, 2.137, 1.172, 2.1, 1.17, 2.143, 1.15, 2.369, 1.146, 2.143, 1.15, 2.232, 1.12, 2.175, 1.056, 2.208, 1.063, 2.165, 1.064, 0.8947, 1.1, 0.9716, 1.084, 0.9994, 1.083, 0.8947, 1.1, 1.006, 1.147, 0.9271, 1.122, 1.006, 1.147, 0.8891, 1.149, 0.9271, 1.122, 0.8891, 1.149, 1.006, 1.147, 0.9155, 1.166, 0.9155, 1.166, 1.006, 1.147, 0.9586, 1.225, 0.89, 1.243, 0.9155, 1.166, 0.9586, 1.225, 1.525, 1.069, 1.511, 1.069, 1.521, 1.044, 1.521, 1.044, 1.504, 1.068, 1.463, 1.017, 1.473, 1.046, 1.463, 1.017, 1.504, 1.068, 1.463, 1.017, 1.413, 0.9566, 1.521, 1.044, 1.521, 1.044, 1.413, 0.9566, 1.53, 1.006, 1.495, 1.076, 1.466, 1.063, 1.473, 1.046, 1.463, 1.017, 1.4, 0.9918, 1.413, 0.9566, 1.425, 0.9485, 1.557, 1.002, 1.413, 0.9566, 1.695, 1.002, 1.635, 1.06, 1.694, 0.9248, 1.62, 0.5898, 1.694, 0.7964, 1.635, 1.06, 1.612, 0.9159, 1.62, 0.5898, 1.635, 1.06, 1.559, 0.8447, 1.551, 0.5942, 1.62, 0.5898, 1.559, 0.8447, 1.502, 0.8204, 1.512, 0.8044, 1.502, 0.8204, 1.559, 0.8447, 1.505, 0.8918, 1.505, 0.8918, 1.557, 1.002, 1.485, 0.9026, 1.612, 0.9159, 1.557, 1.002, 1.559, 0.8447, 1.78, 0.5897, 2.056, 0.591, 2.069, 0.6105, 1.78, 0.5897, 2.071, 0.5174, 2.056, 0.591, 2.071, 0.5174, 1.78, 0.5897, 1.557, 0.5258, 2.071, 0.5174, 1.557, 0.5258, 2.116, 0.4799, 1.816, 0.4327, 2.116, 0.4799, 1.561, 0.5067, 1.561, 0.5067, 1.544, 0.4828, 1.562, 0.4559, 1.561, 0.5067, 1.562, 0.4559, 1.816, 0.4327, 2.116, 0.4799, 2.265, 0.4797, 2.071, 0.5174, 2.265, 0.4797, 2.227, 0.571, 2.071, 0.5174, 2.227, 0.571, 2.135, 0.6219, 2.071, 0.5174, 2.021, 0.5759, 2.056, 0.591, 2.055, 0.6861, 2.108, 0.711, 2.055, 0.6861, 2.056, 0.591, 1.761, 1.72, 1.794, 1.798, 1.703, 1.714, 1.655, 1.837, 1.632, 1.727, 1.703, 1.714, 1.655, 1.837, 1.794, 1.798, 1.759, 1.827, 1.759, 1.827, 1.825, 1.904, 1.655, 1.837, 1.671, 1.85, 1.662, 1.953, 1.656, 1.843, 2.113, 0.9902, 2.218, 0.973, 2.209, 0.9967, 2.207, 0.962, 2.218, 0.973, 2.113, 0.9902, 2.237, 0.9515, 2.207, 0.962, 2.276, 0.9117, 2.113, 0.9902, 2.276, 0.9117, 2.207, 0.962, 2.026, 1.054, 2.055, 0.6861, 2.047, 1.034, 1.963, 0.9963, 2.021, 0.5759, 2.026, 1.054, 2.055, 0.6861, 2.026, 1.054, 2.021, 0.5759, 2.176, 0.7326, 2.186, 0.8272, 2.131, 0.7224, 2.022, 2.515, 2.05, 2.482, 2.051, 2.505, 1.904, 2.522, 2.022, 2.515, 2.048, 2.651, 1.953, 2.72, 1.897, 2.586, 2.024, 2.729, 1.852, 2.703, 1.897, 2.586, 1.953, 2.72, 1.904, 2.522, 2.048, 2.651, 1.897, 2.586, 0.3742, 0.4321, 0.2493, 0.3662, 0.3781, 0.3622, 0.1879, 0.3677, 0.3163, 0.3773, 0.2684, 0.4319, 0.1237, 2.067, 0.02063, 2.052, 0.2317, 2.04, 0.2317, 2.04, 0.02063, 2.052, 0.1337, 2.015, 0.2536, 1.94, 0.2317, 2.04, 0.1337, 2.015, 1.491, 0.8914, 1.484, 0.9014, 1.469, 0.8882, 1.502, 0.5341, 1.557, 0.5258, 1.551, 0.5942, 1.551, 0.5942, 1.483, 0.5754, 1.502, 0.5341, 1.557, 0.5258, 1.62, 0.5898, 1.551, 0.5942, 1.683, 0.5636, 1.688, 0.5794, 1.62, 0.5898, 1.445, 0.6116, 1.551, 0.5942, 1.495, 0.7418, 1.445, 0.6116, 1.495, 0.7418, 1.367, 0.6999, 1.498, 0.8296, 1.492, 0.838, 1.459, 0.8377])
_uv.active_render = True
_uv = me_untitled_001.uv_layers.new(name='LightMapUV')
_uv.uv.foreach_set('vector', [0.9328, 0.3494, 0.9347, 0.3692, 0.9293, 0.3467, 0.3283, 0.1144, 0.3352, 0.09081, 0.3494, 0.112, 0.3045, 0.03414, 0.3283, 0.1144, 0.2796, 0.2951, 0.2796, 0.2951, 0.2433, 0.1979, 0.3045, 0.03414, 0.3283, 0.1144, 0.3398, 0.1357, 0.3419, 0.1549, 0.333, 0.246, 0.2796, 0.2951, 0.3384, 0.1973, 0.3399, 0.2677, 0.2796, 0.2951, 0.3337, 0.2617, 0.3399, 0.2677, 0.3444, 0.3026, 0.2796, 0.2951, 0.2059, 0.3223, 0.1988, 0.3103, 0.2453, 0.3002, 0.1988, 0.3103, 0.2433, 0.1979, 0.2453, 0.3002, 0.2013, 0.1848, 0.2433, 0.1979, 0.2061, 0.2369, 0.2083, 0.151, 0.2325, 0.04419, 0.2433, 0.1979, 0.2433, 0.1979, 0.2325, 0.04419, 0.3045, 0.03414, 0.6002, 0.751, 0.5966, 0.7269, 0.645, 0.752, 0.6, 0.7295, 0.581, 0.7291, 0.5797, 0.2747, 0.5952, 0.343, 0.7089, 0.5852, 0.6481, 0.6545, 0.7063, 0.655, 0.6981, 0.658, 0.7089, 0.5852, 0.5952, 0.343, 0.6887, 0.4346, 0.7089, 0.5852, 0.6986, 0.3371, 0.7128, 0.3353, 0.6887, 0.4346, 0.6658, 0.3526, 0.6986, 0.3371, 0.6887, 0.4346, 0.6347, 0.2957, 0.6658, 0.3526, 0.5952, 0.343, 0.6425, 0.2453, 0.6347, 0.2957, 0.5923, 0.2488, 0.4406, 0.04907, 0.3828, 0.04423, 0.3818, 0.01685, 0.3766, 0.05974, 0.4406, 0.04907, 0.4624, 0.07756, 0.5695, 0.05187, 0.4624, 0.07756, 0.4406, 0.04907, 0.8164, 0.6489, 0.8245, 0.6418, 0.7891, 0.975, 0.8944, 0.2805, 0.9338, 0.2743, 0.9329, 0.3144, 0.8388, 0.129, 0.8366, 0.1748, 0.7904, 0.2105, 0.8388, 0.129, 0.7904, 0.2105, 0.7877, 0.1049, 0.7926, 0.3035, 0.7662, 0.3115, 0.7627, 0.1795, 0.6677, 0.9774, 0.6888, 0.9812, 0.6994, 0.9747, 0.6711, 0.9116, 0.6655, 0.7848, 0.6322, 0.9026, 0.6337, 0.8664, 0.6655, 0.7848, 0.6198, 0.7822, 0.01499, 0.08711, 0.02999, 0.09239, 0.02323, 0.1401, 0.02323, 0.1401, 0.02999, 0.09239, 0.02515, 0.1889, 0.02999, 0.09239, 0.07271, 0.1082, 0.02515, 0.1889, 0.1472, 0.08945, 0.1026, 0.04794, 0.1598, 0.05609, 0.09345, 0.4364, 0.07962, 0.4881, 0.04635, 0.4527, 0.04234, 0.3747, 0.09345, 0.4364, 0.04635, 0.4527, 0.09345, 0.4364, 0.04234, 0.3747, 0.2694, 0.4249, 0.05097, 0.3473, 0.1522, 0.3498, 0.05235, 0.369, 0.1588, 0.2143, 0.1709, 0.2294, 0.1645, 0.3143, 0.105, 0.1246, 0.1513, 0.1149, 0.1605, 0.1902, 0.9004, 0.7279, 0.8717, 0.826, 0.9046, 0.8283, 0.9054, 0.963, 0.9046, 0.8283, 0.8717, 0.826, 0.8717, 0.826, 0.8819, 0.9767, 0.9054, 0.963, 0.6716, 0.2108, 0.6812, 0.1342, 0.7029, 0.2855, 0.7246, 0.2698, 0.7029, 0.2855, 0.6812, 0.1342, 0.6812, 0.1342, 0.7084, 0.1416, 0.7246, 0.2698, 0.9011, 0.419, 0.8854, 0.4063, 0.8591, 0.4772, 0.8591, 0.4772, 0.8712, 0.5073, 0.9011, 0.419, 0.8986, 0.506, 0.9011, 0.419, 0.8712, 0.5073, 0.8712, 0.5073, 0.8829, 0.6668, 0.8986, 0.506, 0.8829, 0.6668, 0.9063, 0.6454, 0.8986, 0.506, 0.7441, 0.4599, 0.7613, 0.4321, 0.7808, 0.5966, 0.8035, 0.5804, 0.7808, 0.5966, 0.7613, 0.4321, 0.7613, 0.4321, 0.7959, 0.4789, 0.8035, 0.5804, 0.5595, 0.8669, 0.5741, 0.864, 0.5797, 0.901, 0.5574, 0.9424, 0.5797, 0.901, 0.5837, 0.9866, 0.9508, 0.5258, 0.9764, 0.6106, 0.9417, 0.6143, 0.08808, 0.9876, 0.08842, 0.9308, 0.1376, 0.912, 0.1548, 0.9307, 0.1376, 0.912, 0.1772, 0.8679, 0.4088, 0.8645, 0.4581, 0.9099, 0.4264, 0.9272, 0.4264, 0.9272, 0.3914, 0.8825, 0.4088, 0.8645, 0.3717, 0.8299, 0.4088, 0.8645, 0.3914, 0.8825, 0.464, 0.438, 0.5001, 0.4759, 0.4471, 0.4611, 0.464, 0.438, 0.4471, 0.4611, 0.3946, 0.4118, 0.417, 0.3654, 0.3717, 0.3461, 0.4071, 0.2907, 0.3767, 0.2657, 0.4, 0.2222, 0.438, 0.226, 0.4071, 0.2907, 0.3767, 0.2657, 0.438, 0.226, 0.1548, 0.9307, 0.1772, 0.8679, 0.1893, 0.892, 0.2948, 0.9544, 0.245, 0.9552, 0.2482, 0.9415, 0.2482, 0.9415, 0.2246, 0.954, 0.2358, 0.93, 0.3759, 0.9392, 0.2948, 0.9544, 0.2482, 0.9415, 0.2889, 0.8965, 0.2983, 0.9233, 0.2358, 0.93, 0.2607, 0.8884, 0.2889, 0.8965, 0.2358, 0.93, 0.2358, 0.93, 0.2458, 0.8883, 0.2607, 0.8884, 0.2848, 0.8879, 0.2889, 0.8965, 0.2607, 0.8884, 0.7816, 0.06337, 0.774, 0.01822, 0.8032, 0.01519, 0.7917, 0.04946, 0.8041, 0.06567, 0.7978, 0.0682, 0.8124, 0.05434, 0.8131, 0.07605, 0.8041, 0.06567, 0.8124, 0.05434, 0.8479, 0.06549, 0.8276, 0.0821, 0.8429, 0.01098, 0.8399, 0.03604, 0.8032, 0.01519, 0.1036, 0.8734, 0.09989, 0.873, 0.1098, 0.8584, 0.0941, 0.8776, 0.08129, 0.86, 0.09989, 0.873, 0.1308, 0.8333, 0.115, 0.836, 0.04568, 0.8059, 0.0526, 0.801, 0.05687, 0.7864, 0.08904, 0.7732, 0.08904, 0.7732, 0.1308, 0.8333, 0.0526, 0.801, 0.2142, 0.7522, 0.2124, 0.7868, 0.1772, 0.8679, 0.2125, 0.7094, 0.2142, 0.7522, 0.1772, 0.8679, 0.1684, 0.5849, 0.2086, 0.5787, 0.2125, 0.7094, 0.1323, 0.7385, 0.09423, 0.6765, 0.1277, 0.5876, 0.1323, 0.7385, 0.1684, 0.5849, 0.1635, 0.7814, 0.1323, 0.7385, 0.1047, 0.7143, 0.09423, 0.6765, 0.1308, 0.8333, 0.1004, 0.7669, 0.1323, 0.7385, 0.4581, 0.9099, 0.496, 0.9858, 0.4264, 0.9272, 0.4347, 0.5972, 0.448, 0.6135, 0.1552, 0.616, 0.4347, 0.5972, 0.1552, 0.616, 0.2628, 0.5848, 0.1552, 0.616, 0.1603, 0.5885, 0.2628, 0.5848, 0.1311, 0.5463, 0.2628, 0.5848, 0.1603, 0.5885, 0.1311, 0.5463, 0.1333, 0.5347, 0.4624, 0.5185, 0.4737, 0.6043, 0.4271, 0.5858, 0.4354, 0.5412, 0.3712, 0.5626, 0.4063, 0.5765, 0.3666, 0.5754, 0.4271, 0.5858, 0.4737, 0.6043, 0.4579, 0.658, 0.5138, 0.639, 0.4579, 0.658, 0.4737, 0.6043, 0.5138, 0.639, 0.4737, 0.6043, 0.5361, 0.6002, 0.5281, 0.5735, 0.5361, 0.6002, 0.4737, 0.6043, 0.4762, 0.3772, 0.5313, 0.3608, 0.5123, 0.4119, 0.5247, 0.3555, 0.4641, 0.3335, 0.4865, 0.3028, 0.4865, 0.3028, 0.5285, 0.3132, 0.5247, 0.3555, 0.4641, 0.3335, 0.4904, 0.3654, 0.4477, 0.3525, 0.4088, 0.8645, 0.4219, 0.8518, 0.4581, 0.9099, 0.4605, 0.8262, 0.5429, 0.7585, 0.5569, 0.7789, 0.5039, 0.728, 0.539, 0.7364, 0.5429, 0.7585, 0.5039, 0.728, 0.5429, 0.7585, 0.4605, 0.8262, 0.4605, 0.8262, 0.4219, 0.8518, 0.4711, 0.6648, 0.4605, 0.8262, 0.4711, 0.6648, 0.5039, 0.728, 0.3666, 0.5754, 0.4063, 0.5765, 0.3717, 0.8299, 0.426, 0.6429, 0.4711, 0.6648, 0.4219, 0.8518, 0.4579, 0.658, 0.4711, 0.6648, 0.426, 0.6429, 0.3243, 0.7412, 0.2643, 0.7282, 0.3091, 0.7107, 0.2647, 0.7589, 0.2643, 0.7282, 0.3243, 0.7412, 0.2647, 0.7589, 0.3243, 0.7412, 0.3128, 0.7558, 0.3233, 0.8154, 0.3137, 0.8497, 0.2619, 0.787, 0.01702, 0.7278, 0.06299, 0.7533, 0.008943, 0.747, 0.04693, 0.9251, 0.04842, 0.9719, 0.042, 0.9873, 0.01403, 0.9641, 0.03198, 0.9179, 0.04693, 0.9251, 0.01403, 0.9641, 0.042, 0.9873, 0.009247, 0.9903, 0.9102, 0.09828, 0.8911, 0.0942, 0.8752, 0.05072, 0.8752, 0.05072, 0.8812, 0.125, 0.8692, 0.1159, 0.8752, 0.05072, 0.8911, 0.0942, 0.8812, 0.125, 0.07069, 0.5842, 0.1277, 0.5876, 0.06459, 0.598, 0.07069, 0.5842, 0.0875, 0.5762, 0.1277, 0.5876, 0.01623, 0.6117, 0.06459, 0.598, 0.01824, 0.6513, 0.244, 0.6754, 0.2655, 0.6812, 0.2543, 0.6931, 0.2606, 0.6585, 0.2605, 0.6778, 0.2442, 0.6737, 0.4865, 0.3028, 0.4641, 0.3335, 0.4671, 0.3105, 0.3045, 0.03414, 0.3425, 0.02904, 0.3283, 0.1144, 0.3425, 0.02904, 0.3352, 0.09081, 0.3283, 0.1144, 0.3494, 0.112, 0.3398, 0.1357, 0.3283, 0.1144, 0.3283, 0.1144, 0.3419, 0.1549, 0.3384, 0.1973, 0.3384, 0.1973, 0.2796, 0.2951, 0.3283, 0.1144, 0.3426, 0.2324, 0.333, 0.246, 0.3384, 0.1973, 0.333, 0.246, 0.3337, 0.2617, 0.2796, 0.2951, 0.2796, 0.2951, 0.3444, 0.3026, 0.3001, 0.32, 0.3001, 0.32, 0.3444, 0.3026, 0.3048, 0.3353, 0.2017, 0.2733, 0.2061, 0.2369, 0.1988, 0.3103, 0.1988, 0.3103, 0.2061, 0.2369, 0.2433, 0.1979, 0.2083, 0.151, 0.2433, 0.1979, 0.2013, 0.1848, 0.196, 0.04779, 0.2325, 0.04419, 0.2083, 0.151, 0.2433, 0.1979, 0.2796, 0.2951, 0.2453, 0.3002, 0.6301, 0.7216, 0.645, 0.752, 0.5966, 0.7269, 0.6481, 0.6545, 0.6301, 0.7216, 0.6, 0.7295, 0.5952, 0.343, 0.6481, 0.6545, 0.6, 0.7295, 0.6481, 0.6545, 0.7089, 0.5852, 0.6981, 0.658, 0.6887, 0.4346, 0.5952, 0.343, 0.6658, 0.3526, 0.5952, 0.343, 0.6, 0.7295, 0.5797, 0.2747, 0.6347, 0.2957, 0.5952, 0.343, 0.5797, 0.2747, 0.3818, 0.01685, 0.4158, 0.01705, 0.4406, 0.04907, 0.3828, 0.04423, 0.4406, 0.04907, 0.3766, 0.05974, 0.5737, 0.07874, 0.4624, 0.07756, 0.5695, 0.05187, 0.4716, 0.02075, 0.5693, 0.02123, 0.5695, 0.05187, 0.5695, 0.05187, 0.4406, 0.04907, 0.4716, 0.02075, 0.4406, 0.04907, 0.4158, 0.01705, 0.4716, 0.02075, 0.9301, 0.3456, 0.9329, 0.3144, 0.9356, 0.3453, 0.7891, 0.975, 0.8245, 0.6418, 0.8265, 0.8551, 0.783, 0.6701, 0.7891, 0.975, 0.7451, 0.9407, 0.8265, 0.8551, 0.8248, 0.9882, 0.7891, 0.975, 0.9301, 0.3456, 0.9293, 0.3467, 0.902, 0.3687, 0.902, 0.3687, 0.8944, 0.2805, 0.9301, 0.3456, 0.8759, 0.3714, 0.8944, 0.2805, 0.902, 0.3687, 0.9301, 0.3456, 0.8944, 0.2805, 0.9329, 0.3144, 0.8944, 0.2805, 0.8759, 0.3714, 0.8695, 0.3022, 0.8807, 0.1873, 0.8944, 0.2805, 0.8695, 0.3022, 0.8944, 0.2805, 0.9118, 0.1799, 0.9412, 0.1797, 0.9412, 0.1797, 0.9338, 0.2743, 0.8944, 0.2805, 0.8807, 0.1873, 0.9118, 0.1799, 0.8944, 0.2805, 0.9709, 0.8918, 0.9342, 0.9247, 0.9375, 0.8568, 0.8366, 0.1748, 0.8378, 0.3058, 0.7904, 0.2105, 0.7926, 0.3035, 0.7904, 0.2105, 0.8378, 0.3058, 0.7877, 0.1049, 0.7904, 0.2105, 0.7627, 0.1795, 0.7877, 0.1049, 0.7627, 0.1795, 0.7686, 0.09781, 0.7904, 0.2105, 0.7926, 0.3035, 0.7627, 0.1795, 0.629, 0.982, 0.6677, 0.9774, 0.6322, 0.9026, 0.6711, 0.9116, 0.6322, 0.9026, 0.6677, 0.9774, 0.6994, 0.9747, 0.6711, 0.9116, 0.6677, 0.9774, 0.6337, 0.8664, 0.6322, 0.9026, 0.6655, 0.7848, 0.6655, 0.7848, 0.7036, 0.8879, 0.693, 0.7798, 0.7036, 0.8879, 0.6655, 0.7848, 0.6711, 0.9116, 0.6994, 0.9747, 0.7036, 0.8879, 0.6711, 0.9116, 0.02463, 0.03539, 0.02999, 0.09239, 0.009356, 0.04438, 0.02463, 0.03539, 0.06713, 0.03623, 0.02999, 0.09239, 0.02999, 0.09239, 0.01499, 0.08711, 0.009356, 0.04438, 0.07271, 0.1082, 0.03141, 0.2236, 0.02515, 0.1889, 0.07271, 0.1082, 0.1513, 0.1149, 0.105, 0.1246, 0.1026, 0.04794, 0.1513, 0.1149, 0.07271, 0.1082, 0.1472, 0.08945, 0.1513, 0.1149, 0.1026, 0.04794, 0.1598, 0.05609, 0.1026, 0.04794, 0.1258, 0.02536, 0.1026, 0.04794, 0.07271, 0.1082, 0.06713, 0.03623, 0.06713, 0.03623, 0.07271, 0.1082, 0.02999, 0.09239, 0.5664, 0.2236, 0.5438, 0.2264, 0.5745, 0.132, 0.5745, 0.132, 0.5438, 0.2264, 0.5421, 0.1705, 0.05739, 0.488, 0.05266, 0.552, 0.04635, 0.4527, 0.01423, 0.3673, 0.05266, 0.552, 0.01746, 0.5443, 0.04635, 0.4527, 0.05266, 0.552, 0.01423, 0.3673, 0.04635, 0.4527, 0.07962, 0.4881, 0.05739, 0.488, 0.04635, 0.4527, 0.01423, 0.3673, 0.04234, 0.3747, 0.02242, 0.3168, 0.03141, 0.2236, 0.08734, 0.3164, 0.07271, 0.1082, 0.08734, 0.3164, 0.03141, 0.2236, 0.07271, 0.1082, 0.105, 0.1246, 0.08734, 0.3164, 0.1794, 0.3151, 0.1645, 0.3143, 0.1709, 0.2294, 0.105, 0.1246, 0.1605, 0.1902, 0.1588, 0.2143, 0.105, 0.1246, 0.1588, 0.2143, 0.08734, 0.3164, 0.08734, 0.3164, 0.1588, 0.2143, 0.1645, 0.3143, 0.8849, 0.7117, 0.8598, 0.7811, 0.9004, 0.7279, 0.9004, 0.7279, 0.8598, 0.7811, 0.8717, 0.826, 0.8717, 0.826, 0.8598, 0.7811, 0.8576, 0.9389, 0.8717, 0.826, 0.8576, 0.9389, 0.8819, 0.9767, 0.6716, 0.2108, 0.6836, 0.02654, 0.6812, 0.1342, 0.7084, 0.1416, 0.6812, 0.1342, 0.6836, 0.02654, 0.7155, 0.03845, 0.7084, 0.1416, 0.6836, 0.02654, 0.7029, 0.2855, 0.6923, 0.3024, 0.6716, 0.2108, 0.8712, 0.5073, 0.8591, 0.4772, 0.8557, 0.5981, 0.8712, 0.5073, 0.8557, 0.5981, 0.8829, 0.6668, 0.8557, 0.5981, 0.8717, 0.677, 0.8829, 0.6668, 0.7441, 0.4599, 0.762, 0.3455, 0.7613, 0.4321, 0.7613, 0.4321, 0.762, 0.3455, 0.8007, 0.3632, 0.7613, 0.4321, 0.8007, 0.3632, 0.7959, 0.4789, 0.7808, 0.5966, 0.7687, 0.6094, 0.7441, 0.4599, 0.5574, 0.9424, 0.5837, 0.9866, 0.5627, 0.9896, 0.5574, 0.9424, 0.5627, 0.9896, 0.5398, 0.9483, 0.9508, 0.5258, 0.9417, 0.6143, 0.9312, 0.5485, 0.9753, 0.5434, 0.9764, 0.6106, 0.9508, 0.5258, 0.1376, 0.912, 0.1548, 0.9307, 0.08808, 0.9876, 0.464, 0.438, 0.3946, 0.4118, 0.417, 0.3654, 0.417, 0.3654, 0.3946, 0.4118, 0.3717, 0.3461, 0.3717, 0.3461, 0.3767, 0.2657, 0.4071, 0.2907, 0.4, 0.2222, 0.4498, 0.18, 0.438, 0.226, 0.438, 0.226, 0.4498, 0.18, 0.4955, 0.1973, 0.4498, 0.18, 0.4988, 0.1661, 0.4955, 0.1973, 0.1893, 0.892, 0.1772, 0.8679, 0.2124, 0.8334, 0.2336, 0.9865, 0.183, 0.9912, 0.2246, 0.954, 0.245, 0.9552, 0.2336, 0.9865, 0.2246, 0.954, 0.245, 0.9552, 0.2246, 0.954, 0.2482, 0.9415, 0.3759, 0.9392, 0.2482, 0.9415, 0.2983, 0.9233, 0.2662, 0.8833, 0.2848, 0.8879, 0.2607, 0.8884, 0.7816, 0.06337, 0.7743, 0.0303, 0.774, 0.01822, 0.7816, 0.06337, 0.8032, 0.01519, 0.7917, 0.04946, 0.8032, 0.01519, 0.8041, 0.06567, 0.7917, 0.04946, 0.8041, 0.06567, 0.8032, 0.01519, 0.8124, 0.05434, 0.8124, 0.05434, 0.8032, 0.01519, 0.8399, 0.03604, 0.8479, 0.06549, 0.8124, 0.05434, 0.8399, 0.03604, 0.1119, 0.8738, 0.1036, 0.8734, 0.1098, 0.8584, 0.1098, 0.8584, 0.09989, 0.873, 0.07567, 0.8424, 0.08129, 0.86, 0.07567, 0.8424, 0.09989, 0.873, 0.07567, 0.8424, 0.04568, 0.8059, 0.1098, 0.8584, 0.1098, 0.8584, 0.04568, 0.8059, 0.115, 0.836, 0.0941, 0.8776, 0.0772, 0.8702, 0.08129, 0.86, 0.07567, 0.8424, 0.03799, 0.8271, 0.04568, 0.8059, 0.0526, 0.801, 0.1308, 0.8333, 0.04568, 0.8059, 0.2124, 0.8334, 0.1772, 0.8679, 0.2124, 0.7868, 0.1684, 0.5849, 0.2125, 0.7094, 0.1772, 0.8679, 0.1635, 0.7814, 0.1684, 0.5849, 0.1772, 0.8679, 0.1323, 0.7385, 0.1277, 0.5876, 0.1684, 0.5849, 0.1323, 0.7385, 0.09872, 0.7239, 0.1047, 0.7143, 0.09872, 0.7239, 0.1323, 0.7385, 0.1004, 0.7669, 0.1004, 0.7669, 0.1308, 0.8333, 0.08904, 0.7732, 0.1635, 0.7814, 0.1308, 0.8333, 0.1323, 0.7385, 0.2628, 0.5848, 0.4271, 0.5858, 0.4347, 0.5972, 0.2628, 0.5848, 0.4354, 0.5412, 0.4271, 0.5858, 0.4354, 0.5412, 0.2628, 0.5848, 0.1311, 0.5463, 0.4354, 0.5412, 0.1311, 0.5463, 0.4624, 0.5185, 0.2847, 0.4903, 0.4624, 0.5185, 0.1333, 0.5347, 0.1333, 0.5347, 0.123, 0.5204, 0.1339, 0.504, 0.1333, 0.5347, 0.1339, 0.504, 0.2847, 0.4903, 0.4624, 0.5185, 0.5508, 0.5185, 0.4354, 0.5412, 0.5508, 0.5185, 0.5281, 0.5735, 0.4354, 0.5412, 0.5281, 0.5735, 0.4737, 0.6043, 0.4354, 0.5412, 0.4063, 0.5765, 0.4271, 0.5858, 0.426, 0.6429, 0.4579, 0.658, 0.426, 0.6429, 0.4271, 0.5858, 0.4895, 0.4096, 0.4762, 0.3772, 0.5123, 0.4119, 0.5313, 0.3608, 0.5401, 0.4067, 0.5123, 0.4119, 0.5313, 0.3608, 0.4762, 0.3772, 0.4904, 0.3654, 0.4904, 0.3654, 0.4641, 0.3335, 0.5313, 0.3608, 0.5247, 0.3555, 0.5285, 0.3132, 0.531, 0.3585, 0.4605, 0.8262, 0.5231, 0.8159, 0.5171, 0.8301, 0.5162, 0.8092, 0.5231, 0.8159, 0.4605, 0.8262, 0.5343, 0.8029, 0.5162, 0.8092, 0.5569, 0.7789, 0.4605, 0.8262, 0.5569, 0.7789, 0.5162, 0.8092, 0.4088, 0.8645, 0.426, 0.6429, 0.4219, 0.8518, 0.3717, 0.8299, 0.4063, 0.5765, 0.4088, 0.8645, 0.426, 0.6429, 0.4088, 0.8645, 0.4063, 0.5765, 0.498, 0.6709, 0.5039, 0.728, 0.4711, 0.6648, 0.3128, 0.7558, 0.3243, 0.7412, 0.3247, 0.7513, 0.2647, 0.7589, 0.3128, 0.7558, 0.3233, 0.8154, 0.2843, 0.8457, 0.2619, 0.787, 0.3137, 0.8497, 0.2434, 0.8381, 0.2619, 0.787, 0.2843, 0.8457, 0.2647, 0.7589, 0.3233, 0.8154, 0.2619, 0.787, 0.06299, 0.7533, 0.01702, 0.7278, 0.06442, 0.7262, 0.04693, 0.9251, 0.042, 0.9873, 0.01403, 0.9641, 0.9348, 0.1023, 0.928, 0.143, 0.9221, 0.05956, 0.9221, 0.05956, 0.928, 0.143, 0.9102, 0.09828, 0.8752, 0.05072, 0.9221, 0.05956, 0.9102, 0.09828, 0.02388, 0.8921, 0.01918, 0.8975, 0.01029, 0.89, 0.09858, 0.5514, 0.1311, 0.5463, 0.1277, 0.5876, 0.1277, 0.5876, 0.0875, 0.5762, 0.09858, 0.5514, 0.1311, 0.5463, 0.1684, 0.5849, 0.1277, 0.5876, 0.2058, 0.5691, 0.2086, 0.5787, 0.1684, 0.5849, 0.06459, 0.598, 0.1277, 0.5876, 0.09423, 0.6765, 0.06459, 0.598, 0.09423, 0.6765, 0.01824, 0.6513, 0.2655, 0.6812, 0.2605, 0.6778, 0.2606, 0.6585])
me_untitled_001.materials.append(mat_m_church_sandstone_01)
me_untitled_001.materials.append(mat_m_mixed_stone_wall_03_sand)
me_untitled_001.use_remesh_preserve_volume = False
me_untitled_001.use_remesh_preserve_attributes = False
me_untitled_001.use_mirror_vertex_groups = False
me_untitled_001.update()
me_untitled_001.normals_split_custom_set([tuple(v) for v in zip(*[iter([-0.9999, -0.01117, -0.002214, -0.9999, -0.01117, -0.002214, -0.9999, -0.01117, -0.002214, -0.8331, -0.4022, -0.3797, -0.8331, -0.4022, -0.3797, -0.8331, -0.4022, -0.3797, -0.9747, -0.2151, 0.06104, -0.9747, -0.2151, 0.06104, -0.9747, -0.2151, 0.06104, -0.8334, 0.551, -0.04259, -0.8334, 0.551, -0.04259, -0.8334, 0.551, -0.04259, 0.1502, -0.9599, -0.2368, 0.1502, -0.9599, -0.2368, 0.1502, -0.9599, -0.2368, -0.9885, -0.1503, 0.01646, -0.9885, -0.1503, 0.01646, -0.9885, -0.1503, 0.01646, -0.994, -0.0742, -0.08027, -0.994, -0.0742, -0.08027, -0.994, -0.0742, -0.08027, -0.9947, -0.1021, -0.01402, -0.9947, -0.1021, -0.01402, -0.9947, -0.1021, -0.01402, 0.1237, 0.9815, 0.1461, 0.1237, 0.9815, 0.1461, 0.1237, 0.9815, 0.1461, 0.1873, 0.9759, -0.1122, 0.1873, 0.9759, -0.1122, 0.1873, 0.9759, -0.1122, 0.1464, 0.986, 0.07933, 0.1464, 0.986, 0.07933, 0.1464, 0.986, 0.07933, 0.2205, 0.9735, 0.06062, 0.2205, 0.9735, 0.06062, 0.2205, 0.9735, 0.06062, -0.8046, 0.5908, -0.06066, -0.8046, 0.5908, -0.06066, -0.8046, 0.5908, -0.06066, -0.06109, 0.9808, 0.1851, -0.06109, 0.9808, 0.1851, -0.06109, 0.9808, 0.1851, -0.9652, 0.00476, 0.2614, -0.9652, 0.00476, 0.2614, -0.9652, 0.00476, 0.2614, 0.002505, -0.01548, 0.9999, 0.002505, -0.01548, 0.9999, 0.002505, -0.01548, 0.9999, 0.1736, 0.02152, 0.9846, 0.1736, 0.02152, 0.9846, 0.1736, 0.02152, 0.9846, -0.07741, 0.02358, 0.9967, -0.07741, 0.02358, 0.9967, -0.07741, 0.02358, 0.9967, 0.05226, -0.03811, 0.9979, 0.05226, -0.03811, 0.9979, 0.05226, -0.03811, 0.9979, -0.06658, -0.02241, 0.9975, -0.06658, -0.02241, 0.9975, -0.06658, -0.02241, 0.9975, -0.05207, 0.09927, 0.9937, -0.05207, 0.09927, 0.9937, -0.05207, 0.09927, 0.9937, -0.03416, -0.5746, 0.8177, -0.03416, -0.5746, 0.8177, -0.03416, -0.5746, 0.8177, -0.07534, 0.9684, -0.2379, -0.07534, 0.9684, -0.2379, -0.07534, 0.9684, -0.2379, 0.664, 0.6943, -0.2777, 0.664, 0.6943, -0.2777, 0.664, 0.6943, -0.2777, 0.8202, 0.2858, -0.4955, 0.8202, 0.2858, -0.4955, 0.8202, 0.2858, -0.4955, -0.9283, -0.0005194, 0.3719, -0.9283, -0.0005194, 0.3719, -0.9283, -0.0005194, 0.3719, 0.1712, -0.7818, -0.5996, 0.1712, -0.7818, -0.5996, 0.1712, -0.7818, -0.5996, 0.3052, -0.7958, -0.523, 0.3052, -0.7958, -0.523, 0.3052, -0.7958, -0.523, 0.2453, -0.793, -0.5577, 0.2453, -0.793, -0.5577, 0.2453, -0.793, -0.5577, -0.8258, -0.2657, -0.4974, -0.8258, -0.2657, -0.4974, -0.8258, -0.2657, -0.4974, -0.7434, 0.6668, 0.0528, -0.7434, 0.6668, 0.0528, -0.7434, 0.6668, 0.0528, 0.2466, 0.5484, -0.799, 0.2466, 0.5484, -0.799, 0.2466, 0.5484, -0.799, 0.05671, 0.4277, -0.9022, 0.05671, 0.4277, -0.9022, 0.05671, 0.4277, -0.9022, 0.6467, -0.7592, -0.07329, 0.6467, -0.7592, -0.07329, 0.6467, -0.7592, -0.07329, 0.9442, -0.3149, 0.09621, 0.9442, -0.3149, 0.09621, 0.9442, -0.3149, 0.09621, -0.08664, -0.9875, -0.1318, -0.08664, -0.9875, -0.1318, -0.08664, -0.9875, -0.1318, -0.9809, 0.1936, -0.01806, -0.9809, 0.1936, -0.01806, -0.9809, 0.1936, -0.01806, -0.07952, 0.06055, 0.995, -0.07952, 0.06055, 0.995, -0.07952, 0.06055, 0.995, -0.08185, 0.06173, 0.9947, -0.08185, 0.06173, 0.9947, -0.08185, 0.06173, 0.9947, -0.1188, 0.0117, 0.9929, -0.1188, 0.0117, 0.9929, -0.1188, 0.0117, 0.9929, -0.9851, 0.03477, 0.1684, -0.9851, 0.03477, 0.1684, -0.9851, 0.03477, 0.1684, -0.9795, 0.126, 0.1569, -0.9795, 0.126, 0.1569, -0.9795, 0.126, 0.1569, -0.9821, 0.1884, -0.005906, -0.9821, 0.1884, -0.005906, -0.9821, 0.1884, -0.005906, -0.9677, 0.2316, -0.09956, -0.9677, 0.2316, -0.09956, -0.9677, 0.2316, -0.09956, -0.9573, 0.1405, -0.2528, -0.9573, 0.1405, -0.2528, -0.9573, 0.1405, -0.2528, -0.9917, 0.07492, -0.1047, -0.9917, 0.07492, -0.1047, -0.9917, 0.07492, -0.1047, -0.8921, 0.2135, 0.3981, -0.8921, 0.2135, 0.3981, -0.8921, 0.2135, 0.3981, -0.992, -0.07071, -0.1049, -0.992, -0.07071, -0.1049, -0.992, -0.07071, -0.1049, -0.9517, -0.1393, -0.2737, -0.9517, -0.1393, -0.2737, -0.9517, -0.1393, -0.2737, 0.2788, 0.9452, 0.17, 0.2788, 0.9452, 0.17, 0.2788, 0.9452, 0.17, 0.4554, 0.8661, 0.2062, 0.4554, 0.8661, 0.2062, 0.4554, 0.8661, 0.2062, 0.9933, -0.1137, -0.02195, 0.9933, -0.1137, -0.02195, 0.9933, -0.1137, -0.02195, 0.9949, -0.06169, -0.07929, 0.9949, -0.06169, -0.07929, 0.9949, -0.06169, -0.07929, 0.9747, -0.1367, -0.1769, 0.9747, -0.1367, -0.1769, 0.9747, -0.1367, -0.1769, 0.5981, -0.4202, 0.6824, 0.5981, -0.4202, 0.6824, 0.5981, -0.4202, 0.6824, 0.9844, 0.1077, -0.1388, 0.9844, 0.1077, -0.1388, 0.9844, 0.1077, -0.1388, 0.9102, 0.2087, -0.3577, 0.9102, 0.2087, -0.3577, 0.9102, 0.2087, -0.3577, -0.02843, -0.9424, -0.3334, -0.02843, -0.9424, -0.3334, -0.02843, -0.9424, -0.3334, 0.7157, 0.02855, -0.6978, 0.7157, 0.02855, -0.6978, 0.7157, 0.02855, -0.6978, 0.0977, -0.7519, 0.652, 0.0977, -0.7519, 0.652, 0.0977, -0.7519, 0.652, -0.9158, -0.01758, -0.4013, -0.9158, -0.01758, -0.4013, -0.9158, -0.01758, -0.4013, -0.9791, 0.1522, -0.1349, -0.9791, 0.1522, -0.1349, -0.9791, 0.1522, -0.1349, -0.993, -0.1179, 0.002901, -0.993, -0.1179, 0.002901, -0.993, -0.1179, 0.002901, -0.9926, 0.08478, 0.08714, -0.9926, 0.08478, 0.08714, -0.9926, 0.08478, 0.08714, -0.9922, 0.0993, 0.07473, -0.9922, 0.0993, 0.07473, -0.9922, 0.0993, 0.07473, 0.6063, -0.7735, -0.1844, 0.6063, -0.7735, -0.1844, 0.6063, -0.7735, -0.1844, 0.7141, -0.5231, -0.4652, 0.7141, -0.5231, -0.4652, 0.7141, -0.5231, -0.4652, 0.7268, -0.0441, -0.6854, 0.7268, -0.0441, -0.6854, 0.7268, -0.0441, -0.6854, 0.6786, 0.3672, -0.6361, 0.6786, 0.3672, -0.6361, 0.6786, 0.3672, -0.6361, 0.5388, 0.492, -0.6839, 0.5388, 0.492, -0.6839, 0.5388, 0.492, -0.6839, -0.9952, 0.04213, -0.08859, -0.9952, 0.04213, -0.08859, -0.9952, 0.04213, -0.08859, 0.9653, 0.06393, -0.2533, 0.9653, 0.06393, -0.2533, 0.9653, 0.06393, -0.2533, 0.9888, 0.1183, 0.09055, 0.9888, 0.1183, 0.09055, 0.9888, 0.1183, 0.09055, 0.9801, 0.04328, -0.1938, 0.9801, 0.04328, -0.1938, 0.9801, 0.04328, -0.1938, 0.9646, 0.1077, -0.2406, 0.9646, 0.1077, -0.2406, 0.9646, 0.1077, -0.2406, 0.9297, 0.324, 0.1751, 0.9297, 0.324, 0.1751, 0.9297, 0.324, 0.1751, 0.8431, -0.3944, -0.3656, 0.8431, -0.3944, -0.3656, 0.8431, -0.3944, -0.3656, 0.6422, 0.05324, 0.7647, 0.6422, 0.05324, 0.7647, 0.6422, 0.05324, 0.7647, 0.9999, -0.01032, -0.004808, 0.9999, -0.01032, -0.004808, 0.9999, -0.01032, -0.004808, 0.9994, 0.03257, -0.01276, 0.9994, 0.03257, -0.01276, 0.9994, 0.03257, -0.01276, 0.9872, -0.03046, 0.1566, 0.9872, -0.03046, 0.1566, 0.9872, -0.03046, 0.1566, 0.9905, -0.1355, -0.02304, 0.9905, -0.1355, -0.02304, 0.9905, -0.1355, -0.02304, 0.9992, -0.03721, -0.01333, 0.9992, -0.03721, -0.01333, 0.9992, -0.03721, -0.01333, 0.9567, -0.1297, 0.2607, 0.9567, -0.1297, 0.2607, 0.9567, -0.1297, 0.2607, 0.9978, 0.06339, -0.02173, 0.9978, 0.06339, -0.02173, 0.9978, 0.06339, -0.02173, 0.9565, -0.01487, -0.2913, 0.9565, -0.01487, -0.2913, 0.9565, -0.01487, -0.2913, 0.9951, -0.07585, -0.0631, 0.9951, -0.07585, -0.0631, 0.9951, -0.07585, -0.0631, 0.9998, -0.0206, 0.006478, 0.9998, -0.0206, 0.006478, 0.9998, -0.0206, 0.006478, -0.9415, -0.3131, 0.1244, -0.9415, -0.3131, 0.1244, -0.9415, -0.3131, 0.1244, -0.9989, 0.04625, 0.01216, -0.9989, 0.04625, 0.01216, -0.9989, 0.04625, 0.01216, -0.9748, 0.223, -0.01004, -0.9748, 0.223, -0.01004, -0.9748, 0.223, -0.01004, 0.9993, -0.03637, 0.007183, 0.9993, -0.03637, 0.007183, 0.9993, -0.03637, 0.007183, 0.6854, 0.7273, -0.03502, 0.6854, 0.7273, -0.03502, 0.6854, 0.7273, -0.03502, 0.9943, -0.09714, 0.04316, 0.9943, -0.09714, 0.04316, 0.9943, -0.09714, 0.04316, 0.9933, -0.1157, 0.006022, 0.9933, -0.1157, 0.006022, 0.9933, -0.1157, 0.006022, -0.8995, -0.06619, -0.4318, -0.8995, -0.06619, -0.4318, -0.8995, -0.06619, -0.4318, -0.9998, 0.001101, -0.02191, -0.9998, 0.001101, -0.02191, -0.9998, 0.001101, -0.02191, -0.6703, -0.04456, 0.7408, -0.6703, -0.04456, 0.7408, -0.6703, -0.04456, 0.7408, -0.949, 0.06016, 0.3095, -0.949, 0.06016, 0.3095, -0.949, 0.06016, 0.3095, 0.644, -0.03532, 0.7642, 0.644, -0.03532, 0.7642, 0.644, -0.03532, 0.7642, 0.9453, -0.01598, -0.3257, 0.9453, -0.01598, -0.3257, 0.9453, -0.01598, -0.3257, 0.7138, -0.5984, 0.3638, 0.7138, -0.5984, 0.3638, 0.7138, -0.5984, 0.3638, -0.9997, 0.02276, 0.003103, -0.9997, 0.02276, 0.003103, -0.9997, 0.02276, 0.003103, 0.8608, -0.5035, -0.07486, 0.8608, -0.5035, -0.07486, 0.8608, -0.5035, -0.07486, 0.9617, 0.1481, 0.2306, 0.9617, 0.1481, 0.2306, 0.9617, 0.1481, 0.2306, 0.9602, 0.2427, 0.138, 0.9602, 0.2427, 0.138, 0.9602, 0.2427, 0.138, 0.9669, 0.2418, -0.0817, 0.9669, 0.2418, -0.0817, 0.9669, 0.2418, -0.0817, 0.9978, 0.02073, 0.06292, 0.9978, 0.02073, 0.06292, 0.9978, 0.02073, 0.06292, 0.9984, -0.01834, 0.05381, 0.9984, -0.01834, 0.05381, 0.9984, -0.01834, 0.05381, 0.9987, -0.03164, 0.03968, 0.9987, -0.03164, 0.03968, 0.9987, -0.03164, 0.03968, 0.9829, -0.1651, 0.08201, 0.9829, -0.1651, 0.08201, 0.9829, -0.1651, 0.08201, -0.3815, -0.6052, -0.6987, -0.3815, -0.6052, -0.6987, -0.3815, -0.6052, -0.6987, 0.9374, -0.2087, -0.2788, 0.9374, -0.2087, -0.2788, 0.9374, -0.2087, -0.2788, 0.9976, 0.02859, -0.0638, 0.9976, 0.02859, -0.0638, 0.9976, 0.02859, -0.0638, 0.9998, -0.002591, -0.02208, 0.9998, -0.002591, -0.02208, 0.9998, -0.002591, -0.02208, 0.7344, -0.6777, -0.03819, 0.7344, -0.6777, -0.03819, 0.7344, -0.6777, -0.03819, 0.9968, 0.07769, 0.0176, 0.9968, 0.07769, 0.0176, 0.9968, 0.07769, 0.0176, -0.9997, 0.02145, -0.01058, -0.9997, 0.02145, -0.01058, -0.9997, 0.02145, -0.01058, 0.8059, -0.5919, -0.01191, 0.8059, -0.5919, -0.01191, 0.8059, -0.5919, -0.01191, 0.1993, -0.5612, 0.8033, 0.1993, -0.5612, 0.8033, 0.1993, -0.5612, 0.8033, 0.9872, 0.1529, 0.04528, 0.9872, 0.1529, 0.04528, 0.9872, 0.1529, 0.04528, 0.9889, 0.1434, 0.03961, 0.9889, 0.1434, 0.03961, 0.9889, 0.1434, 0.03961, 0.8787, -0.4771, 0.01717, 0.8787, -0.4771, 0.01717, 0.8787, -0.4771, 0.01717, 0.9876, -0.1005, -0.1206, 0.9876, -0.1005, -0.1206, 0.9876, -0.1005, -0.1206, 0.9841, -0.131, 0.1198, 0.9841, -0.131, 0.1198, 0.9841, -0.131, 0.1198, 0.5612, -0.6791, 0.4732, 0.5612, -0.6791, 0.4732, 0.5612, -0.6791, 0.4732, 0.9896, -0.046, -0.1365, 0.9896, -0.046, -0.1365, 0.9896, -0.046, -0.1365, 0.9495, 0.2621, 0.1724, 0.9495, 0.2621, 0.1724, 0.9495, 0.2621, 0.1724, 0.9971, 0.01189, -0.0752, 0.9971, 0.01189, -0.0752, 0.9971, 0.01189, -0.0752, 0.9993, 0.02744, -0.02552, 0.9993, 0.02744, -0.02552, 0.9993, 0.02744, -0.02552, 0.9793, -0.1652, -0.1171, 0.9793, -0.1652, -0.1171, 0.9793, -0.1652, -0.1171, 0.971, -0.03433, -0.2367, 0.971, -0.03433, -0.2367, 0.971, -0.03433, -0.2367, 0.9748, -0.03611, -0.2203, 0.9748, -0.03611, -0.2203, 0.9748, -0.03611, -0.2203, 0.9974, -0.0714, -0.007268, 0.9974, -0.0714, -0.007268, 0.9974, -0.0714, -0.007268, 0.999, -0.03876, 0.02071, 0.999, -0.03876, 0.02071, 0.999, -0.03876, 0.02071, 0.9848, -0.1492, 0.08899, 0.9848, -0.1492, 0.08899, 0.9848, -0.1492, 0.08899, 0.999, 0.02285, -0.03781, 0.999, 0.02285, -0.03781, 0.999, 0.02285, -0.03781, -0.8948, -0.4464, -0.003523, -0.8948, -0.4464, -0.003523, -0.8948, -0.4464, -0.003523, 0.1345, -0.9763, 0.1693, 0.1345, -0.9763, 0.1693, 0.1345, -0.9763, 0.1693, -0.8539, -0.4394, 0.2788, -0.8539, -0.4394, 0.2788, -0.8539, -0.4394, 0.2788, -0.7787, -0.627, 0.02224, -0.7787, -0.627, 0.02224, -0.7787, -0.627, 0.02224, -0.9711, -0.2295, 0.06511, -0.9711, -0.2295, 0.06511, -0.9711, -0.2295, 0.06511, -0.9953, -0.09644, 0.009257, -0.9953, -0.09644, 0.009257, -0.9953, -0.09644, 0.009257, -0.9943, -0.1019, -0.0327, -0.9943, -0.1019, -0.0327, -0.9943, -0.1019, -0.0327, -0.9147, -0.1736, -0.365, -0.9147, -0.1736, -0.365, -0.9147, -0.1736, -0.365, 0.2344, -0.2408, 0.9419, 0.2344, -0.2408, 0.9419, 0.2344, -0.2408, 0.9419, 0.9462, -0.3084, -0.09749, 0.9462, -0.3084, -0.09749, 0.9462, -0.3084, -0.09749, 0.3794, 0.902, -0.206, 0.3794, 0.902, -0.206, 0.3794, 0.902, -0.206, 0.1072, 0.9933, -0.04406, 0.1072, 0.9933, -0.04406, 0.1072, 0.9933, -0.04406, 0.4396, 0.8982, -0.001631, 0.4396, 0.8982, -0.001631, 0.4396, 0.8982, -0.001631, -0.7416, 0.6708, -0.0004127, -0.7416, 0.6708, -0.0004127, -0.7416, 0.6708, -0.0004127, -0.007935, 0.9501, 0.312, -0.007935, 0.9501, 0.312, -0.007935, 0.9501, 0.312, -0.1175, -0.02118, 0.9928, -0.1175, -0.02118, 0.9928, -0.1175, -0.02118, 0.9928, -0.08533, -0.002664, 0.9963, -0.08533, -0.002664, 0.9963, -0.08533, -0.002664, 0.9963, 0.008793, -0.008916, 0.9999, 0.008793, -0.008916, 0.9999, 0.008793, -0.008916, 0.9999, -0.03688, -0.04106, 0.9985, -0.03688, -0.04106, 0.9985, -0.03688, -0.04106, 0.9985, -0.9639, 0.004566, 0.2661, -0.9639, 0.004566, 0.2661, -0.9639, 0.004566, 0.2661, -0.4064, -0.1602, 0.8995, -0.4064, -0.1602, 0.8995, -0.4064, -0.1602, 0.8995, -0.3992, 0.902, -0.1641, -0.3992, 0.902, -0.1641, -0.3992, 0.902, -0.1641, 0.8076, 0.566, -0.1659, 0.8076, 0.566, -0.1659, 0.8076, 0.566, -0.1659, 0.8259, 0.2841, -0.4871, 0.8259, 0.2841, -0.4871, 0.8259, 0.2841, -0.4871, 0.04497, 0.449, -0.8924, 0.04497, 0.449, -0.8924, 0.04497, 0.449, -0.8924, -0.4067, 0.5223, -0.7495, -0.4067, 0.5223, -0.7495, -0.4067, 0.5223, -0.7495, -0.01607, 0.8405, -0.5416, -0.01607, 0.8405, -0.5416, -0.01607, 0.8405, -0.5416, -0.9992, -0.02735, -0.02994, -0.9992, -0.02735, -0.02994, -0.9992, -0.02735, -0.02994, -0.9934, -0.02296, 0.112, -0.9934, -0.02296, 0.112, -0.9934, -0.02296, 0.112, -0.09363, 0.01446, 0.9955, -0.09363, 0.01446, 0.9955, -0.09363, 0.01446, 0.9955, -0.9717, 0.006032, 0.2363, -0.9717, 0.006032, 0.2363, -0.9717, 0.006032, 0.2363, 0.8495, -0.1331, 0.5105, 0.8495, -0.1331, 0.5105, 0.8495, -0.1331, 0.5105, -0.07358, -0.9532, -0.2933, -0.07358, -0.9532, -0.2933, -0.07358, -0.9532, -0.2933, 0.8755, -0.4552, -0.1624, 0.8755, -0.4552, -0.1624, 0.8755, -0.4552, -0.1624, -0.2209, -0.9542, -0.2017, -0.2209, -0.9542, -0.2017, -0.2209, -0.9542, -0.2017, 0.8555, -0.4812, -0.1912, 0.8555, -0.4812, -0.1912, 0.8555, -0.4812, -0.1912, 0.7384, -0.3703, -0.5636, 0.7384, -0.3703, -0.5636, 0.7384, -0.3703, -0.5636, 0.05836, -0.4401, -0.8961, 0.05836, -0.4401, -0.8961, 0.05836, -0.4401, -0.8961, -0.002544, -0.4253, -0.9051, -0.002544, -0.4253, -0.9051, -0.002544, -0.4253, -0.9051, 0.8685, -0.2402, -0.4337, 0.8685, -0.2402, -0.4337, 0.8685, -0.2402, -0.4337, 0.9895, -0.06974, 0.1266, 0.9895, -0.06974, 0.1266, 0.9895, -0.06974, 0.1266, -0.1129, -0.4959, -0.861, -0.1129, -0.4959, -0.861, -0.1129, -0.4959, -0.861, 0.1508, -0.4058, -0.9014, 0.1508, -0.4058, -0.9014, 0.1508, -0.4058, -0.9014, -0.8621, -0.4573, -0.2185, -0.8621, -0.4573, -0.2185, -0.8621, -0.4573, -0.2185, -0.8855, -0.4128, -0.2133, -0.8855, -0.4128, -0.2133, -0.8855, -0.4128, -0.2133, -0.6962, -0.2875, -0.6577, -0.6962, -0.2875, -0.6577, -0.6962, -0.2875, -0.6577, 0.4383, 0.787, -0.4342, 0.4383, 0.787, -0.4342, 0.4383, 0.787, -0.4342, 0.06662, 0.928, -0.3667, 0.06662, 0.928, -0.3667, 0.06662, 0.928, -0.3667, -0.8096, 0.5077, -0.2945, -0.8096, 0.5077, -0.2945, -0.8096, 0.5077, -0.2945, 0.6518, 0.5393, -0.5332, 0.6518, 0.5393, -0.5332, 0.6518, 0.5393, -0.5332, -0.7734, 0.328, -0.5424, -0.7734, 0.328, -0.5424, -0.7734, 0.328, -0.5424, -0.8425, 0.3059, -0.4433, -0.8425, 0.3059, -0.4433, -0.8425, 0.3059, -0.4433, -0.7752, 0.5294, -0.3448, -0.7752, 0.5294, -0.3448, -0.7752, 0.5294, -0.3448, 0.6298, -0.7609, -0.1563, 0.6298, -0.7609, -0.1563, 0.6298, -0.7609, -0.1563, 0.01338, -0.9876, -0.1563, 0.01338, -0.9876, -0.1563, 0.01338, -0.9876, -0.1563, 0.6686, -0.7232, -0.1729, 0.6686, -0.7232, -0.1729, 0.6686, -0.7232, -0.1729, 0.1348, -0.9908, 0.01086, 0.1348, -0.9908, 0.01086, 0.1348, -0.9908, 0.01086, -0.5318, -0.003631, 0.8469, -0.5318, -0.003631, 0.8469, -0.5318, -0.003631, 0.8469, -0.9548, -0.1511, -0.2561, -0.9548, -0.1511, -0.2561, -0.9548, -0.1511, -0.2561, -0.97, 0.2394, 0.04307, -0.97, 0.2394, 0.04307, -0.97, 0.2394, 0.04307, -0.8378, 0.185, 0.5136, -0.8378, 0.185, 0.5136, -0.8378, 0.185, 0.5136, -0.9048, -0.3978, -0.1523, -0.9048, -0.3978, -0.1523, -0.9048, -0.3978, -0.1523, -0.04685, -0.979, -0.1983, -0.04685, -0.979, -0.1983, -0.04685, -0.979, -0.1983, 0.08316, -0.3258, 0.9418, 0.08316, -0.3258, 0.9418, 0.08316, -0.3258, 0.9418, -0.01334, -0.08009, 0.9967, -0.01334, -0.08009, 0.9967, -0.01334, -0.08009, 0.9967, 0.0812, 0.1152, 0.99, 0.0812, 0.1152, 0.99, 0.0812, 0.1152, 0.99, -0.03239, 0.7977, 0.6022, -0.03239, 0.7977, 0.6022, -0.03239, 0.7977, 0.6022, 0.15, 0.8996, -0.4101, 0.15, 0.8996, -0.4101, 0.15, 0.8996, -0.4101, 0.1486, 0.21, 0.9663, 0.1486, 0.21, 0.9663, 0.1486, 0.21, 0.9663, -0.09581, 0.9846, 0.1461, -0.09581, 0.9846, 0.1461, -0.09581, 0.9846, 0.1461, 0.07831, -0.9968, -0.01267, 0.07831, -0.9968, -0.01267, 0.07831, -0.9968, -0.01267, 0.0767, -0.997, -0.01171, 0.0767, -0.997, -0.01171, 0.0767, -0.997, -0.01171, -0.8019, -0.5952, 0.05233, -0.8019, -0.5952, 0.05233, -0.8019, -0.5952, 0.05233, -0.4584, 0.8877, -0.04274, -0.4584, 0.8877, -0.04274, -0.4584, 0.8877, -0.04274, -0.978, 0.2085, 0.01004, -0.978, 0.2085, 0.01004, -0.978, 0.2085, 0.01004, -0.9937, 0.1029, -0.04429, -0.9937, 0.1029, -0.04429, -0.9937, 0.1029, -0.04429, -0.9783, -0.1459, 0.1474, -0.9783, -0.1459, 0.1474, -0.9783, -0.1459, 0.1474, -0.1525, -0.9437, 0.2936, -0.1525, -0.9437, 0.2936, -0.1525, -0.9437, 0.2936, -0.498, -0.7921, 0.3529, -0.498, -0.7921, 0.3529, -0.498, -0.7921, 0.3529, 0.4452, -0.6033, 0.6617, 0.4452, -0.6033, 0.6617, 0.4452, -0.6033, 0.6617, -0.6854, -0.3737, 0.625, -0.6854, -0.3737, 0.625, -0.6854, -0.3737, 0.625, 0.6046, 0.6626, 0.4421, 0.6046, 0.6626, 0.4421, 0.6046, 0.6626, 0.4421, -0.9592, -0.1545, -0.2369, -0.9592, -0.1545, -0.2369, -0.9592, -0.1545, -0.2369, -0.9012, 0.3805, 0.2075, -0.9012, 0.3805, 0.2075, -0.9012, 0.3805, 0.2075, 0.8031, 0.05478, 0.5933, 0.8031, 0.05478, 0.5933, 0.8031, 0.05478, 0.5933, -0.3489, 0.6722, 0.653, -0.3489, 0.6722, 0.653, -0.3489, 0.6722, 0.653, 0.7574, 0.3338, 0.5612, 0.7574, 0.3338, 0.5612, 0.7574, 0.3338, 0.5612, -0.2826, 0.2815, 0.917, -0.2826, 0.2815, 0.917, -0.2826, 0.2815, 0.917, -0.1894, -0.9212, 0.3397, -0.1894, -0.9212, 0.3397, -0.1894, -0.9212, 0.3397, 0.9527, -0.287, -0.09992, 0.9527, -0.287, -0.09992, 0.9527, -0.287, -0.09992, 0.9732, 0.1953, -0.1216, 0.9732, 0.1953, -0.1216, 0.9732, 0.1953, -0.1216, -0.1534, -0.4464, 0.8816, -0.1534, -0.4464, 0.8816, -0.1534, -0.4464, 0.8816, 0.9124, 0.3334, -0.2373, 0.9124, 0.3334, -0.2373, 0.9124, 0.3334, -0.2373, 0.007546, 0.003115, 1.0, 0.007546, 0.003115, 1.0, 0.007546, 0.003115, 1.0, 0.08779, -0.3611, 0.9284, 0.08779, -0.3611, 0.9284, 0.08779, -0.3611, 0.9284, -0.004971, -0.9953, 0.09707, -0.004971, -0.9953, 0.09707, -0.004971, -0.9953, 0.09707, -0.8707, 0.1074, -0.48, -0.8707, 0.1074, -0.48, -0.8707, 0.1074, -0.48, 0.7064, -0.5317, -0.4671, 0.7064, -0.5317, -0.4671, 0.7064, -0.5317, -0.4671, 0.5143, -0.375, -0.7713, 0.5143, -0.375, -0.7713, 0.5143, -0.375, -0.7713, 0.4573, 0.1337, -0.8792, 0.4573, 0.1337, -0.8792, 0.4573, 0.1337, -0.8792, 0.3671, 0.7114, -0.5993, 0.3671, 0.7114, -0.5993, 0.3671, 0.7114, -0.5993, 0.3814, 0.9237, 0.03611, 0.3814, 0.9237, 0.03611, 0.3814, 0.9237, 0.03611, 0.8358, 0.539, -0.1046, 0.8358, 0.539, -0.1046, 0.8358, 0.539, -0.1046, -0.9914, 0.1174, -0.05759, -0.9914, 0.1174, -0.05759, -0.9914, 0.1174, -0.05759, 0.9935, 0.0231, 0.1115, 0.9935, 0.0231, 0.1115, 0.9935, 0.0231, 0.1115, 0.9209, -0.3089, 0.2376, 0.9209, -0.3089, 0.2376, 0.9209, -0.3089, 0.2376, 0.9452, -0.2141, -0.2463, 0.9452, -0.2141, -0.2463, 0.9452, -0.2141, -0.2463, 0.9134, 0.05107, -0.4038, 0.9134, 0.05107, -0.4038, 0.9134, 0.05107, -0.4038, 0.932, -0.04389, -0.3599, 0.932, -0.04389, -0.3599, 0.932, -0.04389, -0.3599, 0.8928, 0.2411, 0.3806, 0.8928, 0.2411, 0.3806, 0.8928, 0.2411, 0.3806, 0.9963, -0.01294, -0.08472, 0.9963, -0.01294, -0.08472, 0.9963, -0.01294, -0.08472, 0.9992, -0.008566, -0.03907, 0.9992, -0.008566, -0.03907, 0.9992, -0.008566, -0.03907, 0.9985, -0.01511, -0.05344, 0.9985, -0.01511, -0.05344, 0.9985, -0.01511, -0.05344, 0.9999, 0.01511, -0.007782, 0.9999, 0.01511, -0.007782, 0.9999, 0.01511, -0.007782, 0.9981, 0.03989, -0.04726, 0.9981, 0.03989, -0.04726, 0.9981, 0.03989, -0.04726, 0.9361, -0.3146, 0.1571, 0.9361, -0.3146, 0.1571, 0.9361, -0.3146, 0.1571, 0.9574, -0.1931, 0.2146, 0.9574, -0.1931, 0.2146, 0.9574, -0.1931, 0.2146, 0.9991, 0.02035, 0.0382, 0.9991, 0.02035, 0.0382, 0.9991, 0.02035, 0.0382, 0.9681, 0.01481, -0.2502, 0.9681, 0.01481, -0.2502, 0.9681, 0.01481, -0.2502, 0.9879, -0.08428, -0.1301, 0.9879, -0.08428, -0.1301, 0.9879, -0.08428, -0.1301, 0.9844, -0.1486, 0.0942, 0.9844, -0.1486, 0.0942, 0.9844, -0.1486, 0.0942, 0.9618, 0.04181, -0.2707, 0.9618, 0.04181, -0.2707, 0.9618, 0.04181, -0.2707, 0.7003, -0.273, 0.6595, 0.7003, -0.273, 0.6595, 0.7003, -0.273, 0.6595, -0.9949, 0.09378, -0.03644, -0.9949, 0.09378, -0.03644, -0.9949, 0.09378, -0.03644, -0.9814, 0.1907, -0.0198, -0.9814, 0.1907, -0.0198, -0.9814, 0.1907, -0.0198, 0.1697, 0.9855, -0.002941, 0.1697, 0.9855, -0.002941, 0.1697, 0.9855, -0.002941, 0.6556, 0.7548, -0.02366, 0.6556, 0.7548, -0.02366, 0.6556, 0.7548, -0.02366, 0.9978, -0.01273, -0.06497, 0.9978, -0.01273, -0.06497, 0.9978, -0.01273, -0.06497, 0.9959, -0.06556, 0.06189, 0.9959, -0.06556, 0.06189, 0.9959, -0.06556, 0.06189, 0.985, 0.1352, -0.1073, 0.985, 0.1352, -0.1073, 0.985, 0.1352, -0.1073, 0.7341, 0.6788, 0.01681, 0.7341, 0.6788, 0.01681, 0.7341, 0.6788, 0.01681, -0.1156, 0.007565, 0.9933, -0.1156, 0.007565, 0.9933, -0.1156, 0.007565, 0.9933, 0.8437, -0.05699, 0.5338, 0.8437, -0.05699, 0.5338, 0.8437, -0.05699, 0.5338, 0.7173, -0.0001979, 0.6967, 0.7173, -0.0001979, 0.6967, 0.7173, -0.0001979, 0.6967, 0.9686, -0.008679, -0.2485, 0.9686, -0.008679, -0.2485, 0.9686, -0.008679, -0.2485, 0.9994, 0.004075, 0.03335, 0.9994, 0.004075, 0.03335, 0.9994, 0.004075, 0.03335, 0.9956, -0.0317, -0.0886, 0.9956, -0.0317, -0.0886, 0.9956, -0.0317, -0.0886, 0.9955, -0.03435, -0.08852, 0.9955, -0.03435, -0.08852, 0.9955, -0.03435, -0.08852, 0.9853, 0.1266, -0.1149, 0.9853, 0.1266, -0.1149, 0.9853, 0.1266, -0.1149, 0.9831, 0.1212, -0.1374, 0.9831, 0.1212, -0.1374, 0.9831, 0.1212, -0.1374, 0.957, 0.1529, -0.2467, 0.957, 0.1529, -0.2467, 0.957, 0.1529, -0.2467, -0.1206, -0.9921, -0.03388, -0.1206, -0.9921, -0.03388, -0.1206, -0.9921, -0.03388, 0.6388, -0.765, 0.08227, 0.6388, -0.765, 0.08227, 0.6388, -0.765, 0.08227, 0.9988, -0.002179, 0.04865, 0.9988, -0.002179, 0.04865, 0.9988, -0.002179, 0.04865, 0.9981, 0.03895, -0.04737, 0.9981, 0.03895, -0.04737, 0.9981, 0.03895, -0.04737, 0.8917, 0.4293, -0.1436, 0.8917, 0.4293, -0.1436, 0.8917, 0.4293, -0.1436, 0.9765, -0.2087, 0.05363, 0.9765, -0.2087, 0.05363, 0.9765, -0.2087, 0.05363, 0.9739, -0.04514, 0.2223, 0.9739, -0.04514, 0.2223, 0.9739, -0.04514, 0.2223, 0.9989, 0.04365, -0.01513, 0.9989, 0.04365, -0.01513, 0.9989, 0.04365, -0.01513, 0.9882, 0.07329, 0.1342, 0.9882, 0.07329, 0.1342, 0.9882, 0.07329, 0.1342, 0.8183, 0.2148, 0.5332, 0.8183, 0.2148, 0.5332, 0.8183, 0.2148, 0.5332, 0.8399, 0.1915, 0.5078, 0.8399, 0.1915, 0.5078, 0.8399, 0.1915, 0.5078, -0.1062, -0.9943, -0.008762, -0.1062, -0.9943, -0.008762, -0.1062, -0.9943, -0.008762, -1.0, -0.00379, -0.007264, -1.0, -0.00379, -0.007264, -1.0, -0.00379, -0.007264, -0.1867, -0.9823, -0.01537, -0.1867, -0.9823, -0.01537, -0.1867, -0.9823, -0.01537, 0.994, 0.1096, -0.000744, 0.994, 0.1096, -0.000744, 0.994, 0.1096, -0.000744, 0.849, -0.526, 0.04919, 0.849, -0.526, 0.04919, 0.849, -0.526, 0.04919, 0.9909, 0.05891, 0.1211, 0.9909, 0.05891, 0.1211, 0.9909, 0.05891, 0.1211, 0.9936, 0.01246, 0.1126, 0.9936, 0.01246, 0.1126, 0.9936, 0.01246, 0.1126, 0.9952, 0.01065, 0.09766, 0.9952, 0.01065, 0.09766, 0.9952, 0.01065, 0.09766, 0.9766, -0.1469, -0.157, 0.9766, -0.1469, -0.157, 0.9766, -0.1469, -0.157, 0.9976, 0.0436, 0.05329, 0.9976, 0.0436, 0.05329, 0.9976, 0.0436, 0.05329, 0.9467, 0.2928, -0.1342, 0.9467, 0.2928, -0.1342, 0.9467, 0.2928, -0.1342, 0.9925, 0.05155, 0.1106, 0.9925, 0.05155, 0.1106, 0.9925, 0.05155, 0.1106, 0.9973, -0.0465, 0.05765, 0.9973, -0.0465, 0.05765, 0.9973, -0.0465, 0.05765, 0.985, -0.1598, -0.0658, 0.985, -0.1598, -0.0658, 0.985, -0.1598, -0.0658, 0.9502, -0.06673, -0.3043, 0.9502, -0.06673, -0.3043, 0.9502, -0.06673, -0.3043, 0.9916, -0.1263, 0.02662, 0.9916, -0.1263, 0.02662, 0.9916, -0.1263, 0.02662, 0.9956, -0.09322, -0.001425, 0.9956, -0.09322, -0.001425, 0.9956, -0.09322, -0.001425, 0.6388, 0.7626, 0.1015, 0.6388, 0.7626, 0.1015, 0.6388, 0.7626, 0.1015, -0.9664, 0.2096, 0.1485, -0.9664, 0.2096, 0.1485, -0.9664, 0.2096, 0.1485, 0.9997, 0.007219, 0.0239, 0.9997, 0.007219, 0.0239, 0.9997, 0.007219, 0.0239, 0.9991, -0.02114, 0.0355, 0.9991, -0.02114, 0.0355, 0.9991, -0.02114, 0.0355, 0.9338, -0.1145, -0.3391, 0.9338, -0.1145, -0.3391, 0.9338, -0.1145, -0.3391])] * 3)])

# ---- objects
ob_big_gate_portal = bpy.data.objects.new('Big_gate_portal', None)
ob_big_gate_portal_lod0 = bpy.data.objects.new('Big_gate_portal_LOD0', me_untitled_001)
ob_camera = bpy.data.objects.new('Camera', cam_camera)

# ---- transforms, parenting, visibility, modifiers, constraints
ob_big_gate_portal.location = (-0.0001201, 0.002437, -0.5883)
ob_big_gate_portal.scale = (0.0254, 0.0254, 0.0254)
ob_big_gate_portal.empty_image_offset = (0.0, 0.0)
ob_big_gate_portal.color = (0.8, 0.8, 0.8, 1.0)
ob_big_gate_portal.lineart.crease_threshold = 0.0
ob_big_gate_portal_lod0.parent = ob_big_gate_portal
ob_big_gate_portal_lod0.location = (0.004726, -0.09594, 23.16)
ob_big_gate_portal_lod0.scale = (0.3937, 0.3937, 0.3937)
ob_big_gate_portal_lod0.color = (0.8, 0.8, 0.8, 1.0)
ob_big_gate_portal_lod0.lineart.crease_threshold = 0.0
ob_camera.location = (7.481, -6.508, 5.344)
ob_camera.rotation_euler = (1.109, 0.0, 0.8149)
ob_camera.lock_rotations_4d = False
ob_camera.empty_display_type = 'ARROWS'
ob_camera.color = (0.0, 0.0, 0.0, 0.0)
ob_camera.display_type = 'WIRE'
ob_camera.lineart.crease_threshold = 0.0

# ---- collection membership
col_collection_1.objects.link(ob_big_gate_portal)
col_collection_1.objects.link(ob_big_gate_portal_lod0)
col_collection_1.objects.link(ob_camera)

# ---- scene / render settings (as saved in the file)
scene.camera = ob_camera
scene.frame_start = 1; scene.frame_end = 250; scene.frame_set(1)
scene.render.engine = 'CYCLES'
scene.render.resolution_percentage = 50
scene.render.fps = 30
scene.render.dither_intensity = 0.0
scene.cycles.use_denoising = False
scene.cycles.samples = 128
scene.cycles.sampling_pattern = 'TABULATED_SOBOL'
scene.cycles.use_adaptive_sampling = False
scene.cycles.use_light_tree = False
scene.cycles.blur_glossy = 0.0
scene.cycles.sample_clamp_indirect = 0.0
scene.view_settings.view_transform = 'Standard'
bpy.context.view_layer.update()

# ---- added for rendering (the .blend has no usable light): sun
light_auto_sun = bpy.data.lights.new('AutoSun', 'SUN')
light_auto_sun.energy = 3.0
light_auto_sun.angle = 0.0523599
ob_auto_sun = bpy.data.objects.new('AutoSun', light_auto_sun)
scene.collection.objects.link(ob_auto_sun)
ob_auto_sun.rotation_euler = (0.872665, 0.174533, 0.523599)
bpy.context.view_layer.update()

